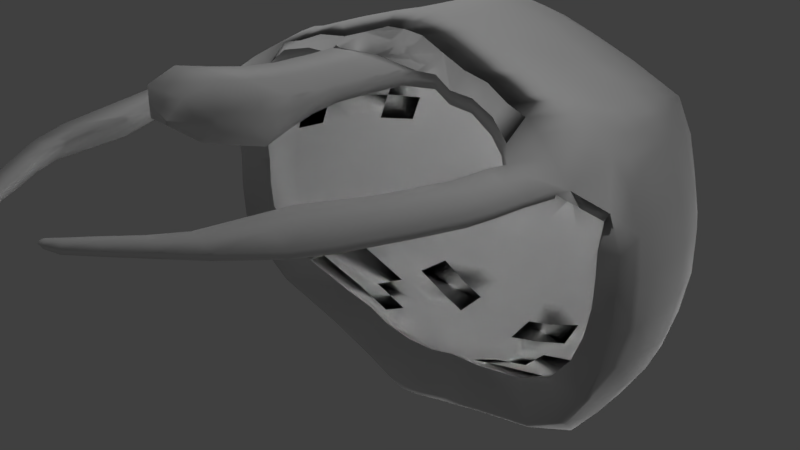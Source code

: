 # Source: Casque_guerrier.blend  (saved by Blender 2.79.0; exported with 4.5.12 LTS)
import bpy
from mathutils import Matrix  # noqa: F401  (used for matrix-valued properties, if any)

bpy.ops.wm.read_factory_settings(use_empty=True)
scene = bpy.context.scene
scene.name = 'Scene'

# ---- collections
col_collection_1 = bpy.data.collections.new('Collection 1'); scene.collection.children.link(col_collection_1)

# ---- materials (node trees are filled in below, after node groups)
mat_material_001 = bpy.data.materials.new('Material.001')
mat_material_001.alpha_threshold = 0.0
mat_material_001.use_transparent_shadow = False
mat_material_001.roughness = 0.5

# ---- material node trees

# ---- world
world_world = bpy.data.worlds.new('World'); scene.world = world_world
world_world.color = (0.05088, 0.05088, 0.05088)
world_world.use_sun_shadow = False
world_world.sun_shadow_jitter_overblur = 0.0
world_world.cycles.sampling_method = 'MANUAL'

# ---- cameras
cam_camera = bpy.data.cameras.new('Camera')
cam_camera.clip_end = 100.0
cam_camera.lens = 35.0
cam_camera.sensor_width = 32.0
cam_camera.sensor_height = 18.0
cam_camera.ortho_scale = 7.314
cam_camera.dof.focus_distance = 0.0
cam_camera.dof.aperture_fstop = 128.0

# ---- lights
light_lamp_008 = bpy.data.lights.new('Lamp.008', 'POINT')
light_lamp_008.transmission_factor = 0.0
light_lamp_008.cutoff_distance = 30.0
light_lamp_008.energy = 100.0
light_lamp_008.shadow_buffer_clip_start = 1.001
light_lamp_008.shadow_soft_size = 0.1
light_lamp_008.shadow_maximum_resolution = 0.006
light_lamp_008.use_absolute_resolution = True
light_lamp_007 = bpy.data.lights.new('Lamp.007', 'POINT')
light_lamp_007.transmission_factor = 0.0
light_lamp_007.cutoff_distance = 30.0
light_lamp_007.energy = 100.0
light_lamp_007.shadow_buffer_clip_start = 1.001
light_lamp_007.shadow_soft_size = 0.1
light_lamp_007.shadow_maximum_resolution = 0.006
light_lamp_007.use_absolute_resolution = True
light_lamp_006 = bpy.data.lights.new('Lamp.006', 'POINT')
light_lamp_006.transmission_factor = 0.0
light_lamp_006.cutoff_distance = 30.0
light_lamp_006.energy = 100.0
light_lamp_006.shadow_buffer_clip_start = 1.001
light_lamp_006.shadow_soft_size = 0.1
light_lamp_006.shadow_maximum_resolution = 0.006
light_lamp_006.use_absolute_resolution = True
light_lamp_005 = bpy.data.lights.new('Lamp.005', 'POINT')
light_lamp_005.transmission_factor = 0.0
light_lamp_005.cutoff_distance = 30.0
light_lamp_005.energy = 100.0
light_lamp_005.shadow_buffer_clip_start = 1.001
light_lamp_005.shadow_soft_size = 0.1
light_lamp_005.shadow_maximum_resolution = 0.006
light_lamp_005.use_absolute_resolution = True
light_lamp_004 = bpy.data.lights.new('Lamp.004', 'POINT')
light_lamp_004.transmission_factor = 0.0
light_lamp_004.cutoff_distance = 30.0
light_lamp_004.energy = 100.0
light_lamp_004.shadow_buffer_clip_start = 1.001
light_lamp_004.shadow_soft_size = 0.1
light_lamp_004.shadow_maximum_resolution = 0.006
light_lamp_004.use_absolute_resolution = True
light_lamp_003 = bpy.data.lights.new('Lamp.003', 'POINT')
light_lamp_003.transmission_factor = 0.0
light_lamp_003.cutoff_distance = 30.0
light_lamp_003.energy = 100.0
light_lamp_003.shadow_buffer_clip_start = 1.001
light_lamp_003.shadow_soft_size = 0.1
light_lamp_003.shadow_maximum_resolution = 0.006
light_lamp_003.use_absolute_resolution = True
light_lamp_002 = bpy.data.lights.new('Lamp.002', 'POINT')
light_lamp_002.transmission_factor = 0.0
light_lamp_002.cutoff_distance = 30.0
light_lamp_002.energy = 100.0
light_lamp_002.shadow_buffer_clip_start = 1.001
light_lamp_002.shadow_soft_size = 0.1
light_lamp_002.shadow_maximum_resolution = 0.006
light_lamp_002.use_absolute_resolution = True
light_lamp_001 = bpy.data.lights.new('Lamp.001', 'POINT')
light_lamp_001.transmission_factor = 0.0
light_lamp_001.cutoff_distance = 30.0
light_lamp_001.energy = 100.0
light_lamp_001.shadow_buffer_clip_start = 1.001
light_lamp_001.shadow_soft_size = 0.1
light_lamp_001.shadow_maximum_resolution = 0.006
light_lamp_001.use_absolute_resolution = True
light_lamp = bpy.data.lights.new('Lamp', 'POINT')
light_lamp.transmission_factor = 0.0
light_lamp.cutoff_distance = 30.0
light_lamp.energy = 100.0
light_lamp.shadow_buffer_clip_start = 1.001
light_lamp.shadow_soft_size = 0.1
light_lamp.shadow_maximum_resolution = 0.006
light_lamp.use_absolute_resolution = True

# ---- meshes
me_sphere_003 = bpy.data.meshes.new('Sphere.003')
me_sphere_003.from_pydata([(0.0, -0.8612, -0.4842), (0.0, -0.8873, -0.4871), (0.0, -0.8869, -1.136), (0.0, -0.9697, -1.145), (-0.2004, -0.8713, -0.4871), (-0.2004, -0.8452, -0.4842), (-0.2536, -0.9692, -1.149), (-0.2536, -0.8865, -1.14), (0.0, -0.9425, -1.385), (0.0, -0.8597, -1.375), (-0.2488, -0.8593, -1.379), (-0.2488, -0.942, -1.389), (0.0, -0.9349, -1.553), (0.0, -0.8293, -1.541), (-0.2702, -0.8287, -1.546), (-0.2702, -0.9344, -1.558), (0.0, -0.9391, -1.703), (0.0, -0.7916, -1.686), (-0.3077, -0.7909, -1.693), (-0.3077, -0.9384, -1.71), (0.0, -0.9501, -1.867), (0.0, -0.7441, -1.844), (-0.351, -0.7431, -1.853), (-0.351, -0.949, -1.877), (0.0, -0.8895, -2.046), (0.0, -0.7631, -2.032), (-0.2902, -0.7624, -2.038), (-0.2902, -0.8888, -2.052), (0.0, -0.8368, -2.092), (0.0, -0.7565, -2.083), (-0.2055, -0.7563, -2.085), (-0.2055, -0.8365, -2.094), (0.0, -0.8019, -2.125), (0.0, -0.7832, -2.123), (0.0, -0.7833, -2.122), (0.0, -0.802, -2.124), (0.0, -0.998, -0.9295), (0.0, -0.9165, -0.875), (-0.294, -0.976, -0.9231), (-0.294, -0.8932, -0.9137), (-0.5043, -0.7956, -0.4926), (-0.4657, -0.9119, -0.8595), (-0.4657, -0.8383, -0.8512), (0.0, -0.9878, -0.9851), (0.0, -0.9051, -0.9757), (-0.2684, -0.9023, -1.0), (-0.2684, -0.985, -1.01), (-0.3564, -0.8716, -0.4925), (-0.3799, -0.9719, -0.8784), (-0.3799, -0.8982, -0.87), (-0.7692, -0.7359, -0.54), (-0.7957, -0.8673, -0.9155), (-0.7957, -0.7763, -0.9051), (-0.6232, -0.9105, -0.8723), (-0.6232, -0.8368, -0.8639), (-0.634, -0.7587, -0.5162), (-0.634, -0.685, -0.5079), (-1.009, -0.8381, -0.8525), (-0.9896, -0.7107, -1.013), (-0.9896, -0.608, -1.001), (-1.271, -0.6802, -1.022), (-1.271, -0.6425, -1.018), (-0.9781, -0.6928, -1.337), (-0.9781, -0.59, -1.326), (-1.223, -0.6382, -1.363), (-1.223, -0.6037, -1.359), (-1.242, -0.6246, -1.176), (-1.242, -0.6546, -1.179), (-0.9889, -0.7141, -1.15), (-0.9889, -0.6113, -1.138), (-0.9046, -0.7736, -0.9269), (-0.8908, -0.71, -0.9326), (-0.9529, -0.7373, -0.5523), (-0.8748, -0.5991, -0.5498), (-0.7117, -0.621, -1.969), (-0.7117, -0.5183, -1.958), (-1.018, -0.5673, -2.001), (-1.018, -0.5313, -1.997), (-0.933, -0.5753, -1.456), (-1.203, -0.5886, -1.492), (-0.933, -0.678, -1.467), (-1.203, -0.6267, -1.497), (-0.859, -0.5502, -1.676), (-0.859, -0.6529, -1.688), (-1.131, -0.5994, -1.706), (-1.131, -0.5648, -1.702), (-0.6001, -0.5566, -2.369), (-0.6001, -0.4915, -2.361), (-0.7795, -0.5405, -2.389), (-0.7795, -0.5063, -2.385), (-0.6652, -0.5071, -2.126), (-0.942, -0.52, -2.167), (-0.6652, -0.5942, -2.136), (-0.942, -0.5535, -2.171), (-0.3005, -0.5043, -2.724), (-0.3005, -0.4629, -2.719), (-0.3749, -0.4983, -2.777), (-0.3749, -0.4742, -2.774), (-0.3695, -0.4703, -2.637), (-0.4976, -0.4847, -2.664), (-0.3695, -0.5154, -2.643), (-0.4976, -0.5126, -2.667), (-0.6466, -0.4961, -2.517), (-0.5026, -0.481, -2.496), (-0.5026, -0.5366, -2.502), (-0.6466, -0.5287, -2.52), (-0.2456, -0.4938, -2.772), (-0.2456, -0.4623, -2.768), (-0.2951, -0.4898, -2.807), (-0.2951, -0.4756, -2.805), (-0.2344, -0.4897, -2.781), (-0.2344, -0.4642, -2.779), (-0.2689, -0.4869, -2.806), (-0.2689, -0.4787, -2.805), (-0.2363, -0.4848, -2.795), (-0.2363, -0.4658, -2.793), (-0.2546, -0.4834, -2.808), (-0.2546, -0.4816, -2.808), (-1.272, -0.6578, -0.9121), (-1.049, -0.61, -0.5592), (-1.284, -0.5468, -0.6302), (-1.308, -0.4723, -0.6547), (0.0, 0.3522, 1.003), (0.0, 0.6774, 0.7785), (0.0, 0.9511, 0.2665), (0.0, 0.9703, 0.07141), (0.0, 0.9511, -0.1237), (0.0, -0.2259, 1.062), (0.0, -0.8612, 0.627), (0.0, -1.01, 0.2665), (0.0, -1.01, -0.1237), (0.0, -0.9536, -0.3113), (-0.2184, -0.9358, 0.4541), (-0.2184, -0.9358, -0.3113), (-0.112, -0.2109, 1.061), (-0.1833, -0.3842, 1.004), (-0.3351, -0.6817, 0.7672), (-0.3763, -0.7981, 0.6295), (-0.3917, -0.8832, 0.4541), (-0.4135, -0.9358, 0.2665), (-0.4209, -0.9536, 0.07141), (-0.4135, -0.9358, -0.1237), (-0.5789, -0.7218, 0.6336), (-0.5831, -0.8452, -0.1237), (0.0, -0.03092, 1.082), (-0.175, -0.1686, 1.061), (-0.3251, -0.3, 0.993), (-0.7444, -0.6202, 0.6492), (-0.9374, -0.7217, 0.2534), (-0.9491, -0.7254, -0.1703), (-0.1993, -0.139, 1.061), (-0.3724, -0.242, 0.9925), (-0.5478, -0.3372, 0.8932), (-0.9554, -0.5458, 0.479), (-1.27, -0.5238, -0.4021), (-0.2173, -0.1053, 1.061), (-0.4077, -0.1758, 0.9925), (-0.893, -0.3512, 0.6561), (-1.302, -0.3242, -0.655), (-0.6319, -0.1368, 0.8921), (-0.7912, -0.1677, 0.7793), (-1.257, -0.2199, 0.02843), (-1.311, -0.1716, -0.6432), (-0.4368, -0.02936, 0.9924), (-0.6425, -0.02841, 0.8916), (-0.9549, -0.03297, 0.6559), (-1.202, -0.02853, 0.2563), (-1.303, -0.02197, -0.1917), (-1.33, -0.0136, -0.3788), (-0.2284, 0.007402, 1.061), (-0.7913, 0.1082, 0.7794), (-0.9387, 0.1292, 0.6558), (-1.07, 0.1486, 0.4716), (-1.257, 0.1703, 0.02845), (-1.289, 0.1481, -0.6211), (-0.2173, 0.044, 1.061), (-0.6002, 0.1841, 0.8921), (-1.02, 0.3219, 0.4715), (-1.231, 0.3535, -0.1925), (-1.221, 0.3351, -0.4103), (-1.243, 0.3041, -0.6214), (-0.1993, 0.07773, 1.061), (-0.5487, 0.2802, 0.8921), (-0.934, 0.4816, 0.4715), (-1.063, 0.5165, 0.2549), (-1.143, 0.5231, -0.1935), (-0.3246, 0.2412, 0.9926), (-0.4795, 0.3644, 0.892), (-0.5948, 0.4704, 0.7779), (-0.9403, 0.6651, 0.255), (-0.4639, 0.5584, 0.7772), (-0.5228, 0.6608, 0.6345), (-0.5775, 0.7082, -0.4916), (-0.1118, 0.1496, 1.061), (-0.1827, 0.3231, 1.002), (-0.2617, 0.4843, 0.8969), (-0.3076, 0.6237, 0.7773), (-0.4209, 0.8942, 0.07141), (-0.1444, 0.515, 0.9047), (-0.1761, 0.6638, 0.7785), (-0.2004, 0.7858, 0.627), (-0.2333, 0.9511, 0.07141), (-0.2295, 0.9323, -0.1237), (-0.2184, 0.8764, -0.3113), (0.0, 0.8018, -0.4842), (-0.7042, -0.7601, 0.4759), (-0.7563, -0.8154, 0.05184), (-0.1558, -0.1844, 1.061), (-0.7112, -0.8033, -0.14), (-0.2849, -0.3312, 0.9949), (-0.4133, -0.4666, 0.8958), (-0.5242, -0.5855, 0.7664), (-0.09776, -0.12, 1.07), (-0.1645, -0.1773, 1.061), (-0.7722, -0.7394, -0.329), (-0.4424, -0.4464, 0.8956), (-0.557, -0.5597, 0.7657), (-0.8284, -0.7657, 0.2563), (-0.6304, -0.491, 0.7682), (-0.5023, -0.3921, 0.8946), (-1.034, -0.6788, 0.02806), (-0.9779, -0.6698, 0.254), (-1.202, -0.5666, -0.5974), (0.0, -0.9291, -1.141), (0.0, -0.8745, -0.4857), (-0.2004, -0.8585, -0.4857), (-0.2536, -0.9286, -1.145), (0.0, -0.9019, -1.38), (-0.2488, -0.9015, -1.384), (0.0, -0.8831, -1.547), (-0.2702, -0.8826, -1.552), (0.0, -0.8668, -1.695), (-0.3077, -0.866, -1.701), (0.0, -0.8491, -1.856), (-0.351, -0.848, -1.865), (0.0, -0.8275, -2.039), (-0.2902, -0.8268, -2.045), (0.0, -0.7974, -2.088), (-0.2055, -0.7972, -2.09), (0.0, -0.7927, -2.124), (0.0, -0.7928, -2.123), (-0.294, -0.9354, -0.9185), (0.0, -0.9587, -0.8798), (-0.5043, -0.7595, -0.4885), (-0.4657, -0.8758, -0.8554), (0.0, -0.9473, -0.9805), (-0.2684, -0.9445, -1.005), (-0.3799, -0.9358, -0.8743), (-0.3564, -0.8354, -0.4884), (-0.7957, -0.8227, -0.9104), (-0.634, -0.7225, -0.5121), (-0.6232, -0.8744, -0.8682), (-0.9896, -0.6603, -1.007), (-1.271, -0.6617, -1.02), (-0.9781, -0.6424, -1.332), (-1.223, -0.6213, -1.361), (-0.9889, -0.6637, -1.144), (-1.242, -0.6399, -1.177), (-0.9146, -0.6695, -0.551), (-0.8908, -0.7624, -0.9385), (-0.7117, -0.5707, -1.963), (-1.018, -0.5497, -1.999), (-1.203, -0.608, -1.495), (-0.933, -0.6277, -1.461), (-1.131, -0.5824, -1.704), (-0.859, -0.6026, -1.682), (-0.6001, -0.5247, -2.365), (-0.7795, -0.5237, -2.387), (-0.942, -0.5371, -2.169), (-0.6652, -0.5515, -2.131), (-0.3005, -0.484, -2.721), (-0.3749, -0.4865, -2.775), (-0.4976, -0.4989, -2.666), (-0.3695, -0.4933, -2.64), (-0.5026, -0.5093, -2.499), (-0.6466, -0.5128, -2.519), (-0.2456, -0.4784, -2.77), (-0.2951, -0.4828, -2.806), (-0.2344, -0.4772, -2.78), (-0.2689, -0.4829, -2.806), (-0.2363, -0.4755, -2.794), (-0.2546, -0.4825, -2.808), (-1.294, -0.5093, -0.6395), (-0.756, -0.6958, -0.5339), (-1.306, -0.5752, -0.8603), (-1.038, -0.5796, -0.5713), (-1.185, -0.5338, -0.6066), (-0.5043, -0.7219, -0.4842), (-0.3564, -0.7979, -0.4842), (0.0, 0.1644, 1.061), (0.0, 0.5256, 0.9058), (0.0, 0.8018, 0.627), (0.0, 0.8942, 0.4541), (0.0, -0.4134, 1.005), (0.0, -0.5861, 0.9102), (0.0, -0.7371, 0.781), (0.0, -0.9536, 0.4541), (0.0, -1.03, 0.07141), (0.0, -0.2221, 1.061), (-0.1119, -0.406, 1.004), (-0.1447, -0.5754, 0.9097), (-0.1734, -0.7234, 0.7798), (-0.2004, -0.8452, 0.627), (-0.2295, -0.9916, 0.2665), (-0.2333, -1.01, 0.07141), (-0.2295, -0.9916, -0.1237), (-0.2626, -0.5429, 0.9023), (-0.3917, -0.8832, -0.3113), (-0.1455, -0.1929, 1.061), (-0.2633, -0.3479, 0.9958), (-0.3786, -0.4909, 0.8961), (-0.485, -0.6164, 0.7673), (-0.6209, -0.7992, 0.4658), (-0.6326, -0.8446, 0.2616), (-0.6298, -0.8604, 0.06476), (-0.5761, -0.8032, -0.3117), (-0.4778, -0.4217, 0.8953), (-0.5971, -0.5281, 0.7648), (-0.8587, -0.6876, 0.4948), (-0.9911, -0.7318, 0.02785), (-0.8812, -0.7039, -0.3386), (-0.8748, -0.6164, -0.5517), (-0.6922, -0.4221, 0.7746), (-0.8246, -0.4951, 0.6578), (-1.112, -0.5804, 0.02844), (-1.145, -0.5666, -0.1938), (-0.6002, -0.2411, 0.8921), (-0.7498, -0.3003, 0.7788), (-1.017, -0.3852, 0.4717), (-1.127, -0.4039, 0.2564), (-1.2, -0.4075, 0.0283), (-1.231, -0.3972, -0.1927), (-1.283, -0.3663, -0.3841), (-0.2284, -0.06872, 1.061), (-0.4295, -0.104, 0.9925), (-0.9388, -0.1952, 0.6559), (-1.07, -0.2119, 0.4716), (-1.285, -0.2133, -0.192), (-1.312, -0.1938, -0.3789), (-0.2322, -0.03065, 1.061), (-0.8051, -0.0298, 0.7795), (-1.088, -0.03168, 0.4716), (-1.276, -0.02481, 0.02848), (-1.306, -0.01396, -0.622), (-0.4294, 0.04528, 0.9926), (-0.6319, 0.07992, 0.8921), (-1.284, 0.1694, -0.1918), (-1.305, 0.1551, -0.3976), (-0.4076, 0.1171, 0.9926), (-0.7505, 0.2408, 0.7792), (-0.8909, 0.2852, 0.6557), (-1.145, 0.3469, 0.2553), (-1.204, 0.3578, 0.0287), (-0.3722, 0.1832, 0.9926), (-0.6842, 0.3631, 0.7787), (-0.8131, 0.429, 0.6555), (-1.112, 0.5308, 0.02849), (-1.136, 0.4949, -0.4105), (-1.106, 0.489, -0.5721), (-0.175, 0.1073, 1.061), (-0.7086, 0.555, 0.6552), (-0.9891, 0.6823, 0.02821), (-1.038, 0.6724, -0.1988), (-0.9535, 0.6199, -0.3989), (-0.9128, 0.5986, -0.5525), (-0.1455, 0.1316, 1.061), (-0.2626, 0.2886, 0.9947), (-0.3843, 0.4335, 0.8922), (-0.5965, 0.7377, 0.4611), (-0.6418, 0.7862, 0.2629), (-0.6338, 0.8027, 0.06356), (-0.6596, 0.7882, -0.1447), (-0.6271, 0.7412, -0.3351), (-0.3564, 0.7385, 0.627), (-0.3917, 0.8239, 0.4541), (-0.4135, 0.8764, 0.2665), (-0.4135, 0.8764, -0.1237), (-0.3917, 0.8239, -0.3113), (-0.3564, 0.7385, -0.4842), (0.0, 0.1606, 1.061), (-0.1112, 0.3449, 1.002), (-0.2184, 0.8764, 0.4541), (-0.2295, 0.9323, 0.2665), (-0.2004, 0.7858, -0.4842), (0.0, 0.8942, -0.3113), (-1.053, -0.5733, 0.2552), (-1.183, -0.2199, 0.2563), (-1.183, 0.1628, 0.2563), (-0.8181, 0.6216, 0.4716), (-0.6829, -0.7685, -0.3211), (-0.6368, -0.6862, 0.639), (-0.7393, -0.8016, 0.2587), (-0.7737, -0.7275, 0.4844), (-0.8619, -0.7778, 0.04104), (-0.8183, -0.7682, -0.1537), (-0.303, -0.3172, 0.994), (-0.7423, -0.6541, -0.5276), (-0.6852, -0.6565, 0.6436), (-1.025, -0.5653, -0.5859), (-1.003, -0.6426, -0.3718), (-0.7725, -0.5764, 0.6522), (-0.8925, -0.638, 0.4893), (-0.1835, -0.1583, 1.061), (-1.018, -0.6698, -0.1786), (-0.3416, -0.2797, 0.9929), (-0.2976, -1.05, -0.7492), (-0.4536, -0.9984, -0.7564), (-0.1289, -1.109, -0.7411), (-0.6325, -0.9786, -0.7849), (0.0, 0.2373, 1.244), (0.0, 0.475, 1.169), (0.0, 0.6944, 1.047), (0.0, 0.8866, 0.8857), (0.0, 1.044, 0.6939), (0.0, 1.161, 0.4752), (0.0, 1.233, 0.2378), (0.0, 1.257, -0.009085), (0.0, 1.233, -0.256), (0.0, -0.3105, 1.252), (0.0, -0.4938, 1.172), (0.0, -0.7123, 1.052), (0.0, -0.9034, 0.8888), (0.0, -1.06, 0.6939), (0.0, -1.177, 0.4752), (0.0, -1.249, 0.2378), (0.0, -1.274, -0.009085), (0.0, -1.249, -0.256), (0.0, -1.2, -0.5161), (0.0, -1.117, -0.7406), (0.0, -0.3057, 1.251), (0.0, -0.4844, 1.171), (-0.02778, -0.6987, 1.052), (-0.06404, -0.886, 0.8874), (-0.09818, -1.04, 0.6939), (-0.121, -1.155, 0.4752), (-0.135, -1.225, 0.2378), (-0.1398, -1.249, -0.009085), (-0.135, -1.225, -0.256), (-0.09777, -1.183, -0.5135), (0.0, -0.2916, 1.251), (-0.07657, -0.4568, 1.171), (-0.1769, -0.6577, 1.042), (-0.2686, -0.8333, 0.8714), (-0.3208, -0.9806, 0.6971), (-0.3403, -1.088, 0.4752), (-0.3679, -1.155, 0.2378), (-0.3772, -1.177, -0.009085), (-0.3679, -1.155, -0.256), (-0.3066, -1.156, -0.5162), (0.0, -0.2687, 1.25), (-0.1777, -0.4109, 1.161), (-0.3237, -0.5918, 1.034), (-0.4583, -0.7506, 0.8715), (-0.5772, -0.884, 0.7023), (-0.6304, -0.982, 0.4899), (-0.6451, -1.039, 0.2316), (-0.6415, -1.059, -0.0175), (-0.5824, -1.04, -0.256), (-0.5341, -1.087, -0.5447), (0.0, -0.238, 1.25), (-0.256, -0.3503, 1.157), (-0.4492, -0.5042, 1.033), (-0.6002, -0.639, 0.8684), (-0.7866, -0.7554, 0.7221), (-0.9312, -0.8407, 0.5267), (-0.9954, -0.8857, 0.2291), (-1.025, -0.8982, -0.05257), (-1.038, -0.8833, -0.3082), (-0.9683, -0.9543, -0.5637), (-0.9134, -0.885, -0.825), (-0.8237, -0.8912, 0.5136), (-0.8016, -1.002, -0.03384), (0.0, -0.258, 1.25), (-0.7446, -0.9871, -0.2766), (-0.2051, -0.3897, 1.159), (-0.6988, -1.031, -0.5718), (-0.3677, -0.5612, 1.034), (-0.508, -0.7115, 0.8704), (-0.6505, -0.839, 0.7092), (-0.0007072, -0.2006, 1.25), (-0.3159, -0.2769, 1.156), (-0.5378, -0.3974, 1.031), (-0.7206, -0.5048, 0.8807), (-0.8881, -0.5972, 0.733), (-1.054, -0.6613, 0.5067), (-1.177, -0.6961, 0.2235), (-1.252, -0.7051, -0.06345), (-1.3, -0.6863, -0.3457), (-1.383, -0.6721, -0.6434), (-1.149, -0.851, -0.6198), (-0.6424, -0.592, 0.8727), (-0.4802, -0.4669, 1.033), (-0.8221, -0.7, 0.7259), (-0.9741, -0.7779, 0.5197), (-1.159, -0.8284, -0.06482), (0.0, -0.2249, 1.25), (-1.166, -0.8124, -0.3295), (-0.2769, -0.3246, 1.157), (-0.1196, -0.1039, 1.243), (-0.3605, -0.1931, 1.157), (-0.6041, -0.2757, 1.029), (-0.7934, -0.3507, 0.886), (-0.9747, -0.4151, 0.7309), (-1.131, -0.4581, 0.4974), (-1.27, -0.4817, 0.225), (-1.363, -0.4863, -0.06364), (-1.403, -0.4733, -0.3433), (-1.468, -0.4342, -0.5854), (-1.482, -0.3871, -0.7665), (-0.1337, -0.05761, 1.243), (-0.3881, -0.1023, 1.157), (-0.6442, -0.1438, 1.029), (-0.8458, -0.1829, 0.8868), (-1.033, -0.2176, 0.7305), (-1.198, -0.2388, 0.4974), (-1.342, -0.2489, 0.2249), (-1.435, -0.2489, -0.06346), (-1.47, -0.2405, -0.3424), (-1.505, -0.2159, -0.5789), (-1.492, -0.1941, -0.7516), (-0.1384, -0.009442, 1.243), (-0.3973, -0.007812, 1.156), (-0.6576, -0.006601, 1.029), (-0.8634, -0.008359, 0.8869), (-1.053, -0.01237, 0.7305), (-1.221, -0.01074, 0.4973), (-1.366, -0.006753, 0.2249), (-1.459, -0.002053, -0.0634), (-1.493, 0.00155, -0.342), (-1.528, 0.01214, -0.5788), (-1.486, 0.005439, -0.7247), (-0.1337, 0.03871, 1.243), (-0.388, 0.08665, 1.157), (-0.6442, 0.1305, 1.029), (-0.8459, 0.1662, 0.8869), (-1.032, 0.1929, 0.7305), (-1.198, 0.2173, 0.4974), (-1.342, 0.2354, 0.2249), (-1.435, 0.2448, -0.06344), (-1.47, 0.2437, -0.3422), (-1.496, 0.2256, -0.6025), (-1.468, 0.2105, -0.7236), (-0.1196, 0.08502, 1.243), (-0.3604, 0.1775, 1.157), (-0.6041, 0.2624, 1.029), (-0.7944, 0.3341, 0.8866), (-0.9719, 0.3903, 0.7303), (-1.135, 0.4367, 0.4972), (-1.293, 0.4683, 0.2237), (-1.368, 0.4822, -0.06312), (-1.402, 0.4766, -0.343), (-1.389, 0.4534, -0.6186), (-1.417, 0.4079, -0.724), (-0.09681, 0.1277, 1.243), (-0.3156, 0.2612, 1.157), (-0.539, 0.3839, 1.029), (-0.7104, 0.4889, 0.8859), (-0.8736, 0.5722, 0.73), (-1.027, 0.6388, 0.4972), (-1.19, 0.683, 0.2231), (-1.252, 0.701, -0.06339), (-1.292, 0.6913, -0.3443), (-1.282, 0.6556, -0.6189), (-1.268, 0.6419, -0.6617), (0.0, 0.1375, 1.227), (-0.2554, 0.3346, 1.157), (-0.4513, 0.4905, 1.029), (-0.5972, 0.6246, 0.885), (-0.7413, 0.7317, 0.7297), (-0.8799, 0.8159, 0.4973), (-1.034, 0.871, 0.2233), (-1.096, 0.8928, -0.06375), (-1.159, 0.8802, -0.351), (-1.051, 0.8138, -0.6042), (-1.055, 0.7805, -0.6368), (0.0, 0.1881, 1.241), (-0.1769, 0.3945, 1.159), (-0.3309, 0.5779, 1.03), (-0.4317, 0.736, 0.884), (-0.5061, 0.8655, 0.7035), (-0.5994, 0.9628, 0.4841), (-0.6568, 1.024, 0.2333), (-0.6466, 1.045, -0.01901), (-0.6793, 1.027, -0.2825), (-0.6382, 0.9673, -0.5235), (-0.6866, 0.9193, -0.5597), (0.0, 0.2182, 1.247), (-0.07583, 0.4382, 1.168), (-0.1758, 0.6422, 1.035), (-0.2339, 0.8186, 0.8842), (-0.2956, 0.9638, 0.6939), (-0.3403, 1.072, 0.4752), (-0.3679, 1.138, 0.2378), (-0.3772, 1.161, -0.009085), (-0.3679, 1.138, -0.256), (-0.3403, 1.072, -0.4933), (-0.4437, 0.9576, -0.5504), (0.0, 0.2326, 1.243), (0.0, 0.4657, 1.169), (-0.02729, 0.681, 1.045), (-0.06748, 0.8694, 0.8857), (-0.09818, 1.024, 0.6939), (-0.121, 1.138, 0.4752), (-0.135, 1.209, 0.2378), (-0.1398, 1.233, -0.009085), (-0.135, 1.209, -0.256), (-0.121, 1.138, -0.4933), (-0.2724, 1.017, -0.5504), (0.0, 1.161, -0.4933), (0.0, 1.038, -0.5504), (0.0, -0.009777, 1.27), (-0.7801, -0.985, 0.228), (-1.082, -0.8182, 0.222), (-0.7357, -0.9325, 0.5028), (-0.9353, -0.9549, -0.0475), (0.0, -0.249, 1.25), (-0.9064, -0.9392, -0.2963), (-0.228, -0.372, 1.158), (-0.8542, -0.9789, -0.5848), (-0.4044, -0.5355, 1.034), (-0.5495, -0.6789, 0.8695), (-0.7117, -0.8014, 0.715), (-0.8929, -0.9395, 0.2249), (-0.7863, -0.9161, -0.8072), (-1.401, -0.567, -0.7742), (-0.9351, -0.5959, -0.5654), (-0.6105, -0.5133, 0.7662), (-0.7556, -0.6026, 0.6504), (-0.8722, -0.6677, 0.4926), (-1.008, -0.7106, 0.02793), (-0.1784, -0.1645, 1.061), (-0.9765, -0.7032, -0.1736), (-0.3317, -0.2919, 0.993), (-0.9536, -0.7009, 0.2536), (-0.9301, -0.6794, -0.3519), (-0.4876, -0.4099, 0.895), (-0.6171, -0.6202, 0.8701), (-0.8008, -0.7333, 0.7236), (-0.9484, -0.8156, 0.5239), (-1.096, -0.8749, -0.06085), (0.0, -0.2328, 1.25), (-1.11, -0.8604, -0.3149), (-0.2643, -0.34, 1.157), (-1.036, -0.8625, 0.2274), (-1.068, -0.9086, -0.581), (-0.4616, -0.4893, 1.033), (-1.16, -0.5728, -0.3896), (-0.529, -0.3599, 0.8938), (-0.6667, -0.4505, 0.772), (-0.8031, -0.5287, 0.6555), (-0.9295, -0.5838, 0.4833), (-1.08, -0.621, 0.02828), (-0.1928, -0.147, 1.061), (-1.092, -0.6092, -0.1875), (-0.3597, -0.2575, 0.9926), (-1.022, -0.6131, 0.2547), (-1.286, -0.758, -0.6426), (-0.5141, -0.4261, 1.032), (-0.6883, -0.5408, 0.8774), (-0.8609, -0.6396, 0.7301), (-1.021, -0.7094, 0.5121), (-1.214, -0.756, -0.06402), (0.0, -0.2106, 1.25), (-1.245, -0.7384, -0.339), (-0.2998, -0.2966, 1.157), (-1.138, -0.7465, 0.2229), (-1.114, -0.6232, -1.009), (-1.114, -0.6972, -1.017), (-1.086, -0.5961, -1.34), (-1.086, -0.6687, -1.349), (-1.101, -0.6878, -1.163), (-1.101, -0.6172, -1.155), (-0.8469, -0.5241, -1.975), (-0.8469, -0.5973, -1.983), (-1.052, -0.6553, -1.48), (-1.052, -0.5812, -1.472), (-0.9794, -0.6293, -1.696), (-0.9794, -0.5567, -1.688), (-0.6794, -0.498, -2.372), (-0.6794, -0.5495, -2.378), (-0.7875, -0.5762, -2.151), (-0.7875, -0.5128, -2.144), (-0.3334, -0.4679, -2.743), (-0.3334, -0.5016, -2.747), (-0.4261, -0.5141, -2.654), (-0.4261, -0.4767, -2.649), (-0.5663, -0.4877, -2.505), (-0.5663, -0.5331, -2.51), (-0.2675, -0.4682, -2.785), (-0.2675, -0.492, -2.787), (-0.2496, -0.4706, -2.79), (-0.2496, -0.4884, -2.792), (-0.2444, -0.4727, -2.8), (-0.2444, -0.4842, -2.801), (-1.138, -0.7582, -0.881), (-0.2444, -0.4786, -2.801)], [], [(45, 44, 2, 7), (225, 4, 1, 224), (43, 46, 6, 3), (3, 6, 11, 8), (242, 37, 0, 224), (248, 288, 287, 243), (228, 10, 14, 230), (223, 3, 8, 227), (7, 2, 9, 10), (226, 7, 10, 228), (12, 15, 19, 16), (10, 9, 13, 14), (8, 11, 15, 12), (227, 8, 12, 229), (16, 19, 23, 20), (229, 12, 16, 231), (230, 14, 18, 232), (14, 13, 17, 18), (234, 22, 26, 236), (231, 16, 20, 233), (232, 18, 22, 234), (18, 17, 21, 22), (24, 27, 31, 28), (22, 21, 25, 26), (20, 23, 27, 24), (233, 20, 24, 235), (237, 28, 32, 239), (235, 24, 28, 237), (236, 26, 30, 238), (26, 25, 29, 30), (239, 32, 35, 240), (238, 30, 34, 240), (30, 29, 33, 34), (28, 31, 35, 32), (246, 46, 38, 241), (245, 44, 37, 242), (5, 0, 37, 39), (251, 53, 51, 249), (247, 48, 41, 244), (288, 49, 42, 287), (223, 2, 44, 245), (226, 6, 46, 246), (36, 38, 46, 43), (39, 37, 44, 45), (5, 39, 49, 288), (241, 38, 48, 247), (225, 5, 288, 248), (259, 70, 58, 252), (56, 54, 52, 396), (250, 56, 396, 283), (243, 287, 56, 250), (287, 42, 54, 56), (244, 41, 53, 251), (73, 71, 59, 398), (253, 60, 118, 284), (257, 66, 65, 255), (667, 694, 118, 60), (677, 82, 75, 672), (256, 68, 62, 254), (671, 69, 63, 668), (670, 67, 64, 669), (667, 60, 67, 670), (666, 59, 69, 671), (252, 58, 68, 256), (253, 61, 66, 257), (283, 396, 73, 258), (396, 52, 71, 73), (249, 51, 70, 259), (681, 90, 87, 678), (265, 83, 74, 260), (676, 84, 76, 673), (264, 85, 77, 261), (255, 65, 79, 262), (669, 64, 81, 674), (254, 62, 80, 263), (668, 63, 78, 675), (262, 79, 85, 264), (674, 81, 84, 676), (263, 80, 83, 265), (675, 78, 82, 677), (685, 98, 95, 682), (269, 92, 86, 266), (680, 93, 88, 679), (268, 91, 89, 267), (261, 77, 91, 268), (673, 76, 93, 680), (260, 74, 92, 269), (672, 75, 90, 681), (682, 95, 107, 688), (273, 100, 94, 270), (684, 101, 96, 683), (272, 99, 97, 271), (275, 102, 99, 272), (687, 105, 101, 684), (274, 104, 100, 273), (686, 103, 98, 685), (678, 87, 103, 686), (266, 86, 104, 274), (679, 88, 105, 687), (267, 89, 102, 275), (688, 107, 111, 690), (270, 94, 106, 276), (683, 96, 108, 689), (271, 97, 109, 277), (278, 110, 114, 280), (276, 106, 110, 278), (689, 108, 112, 691), (277, 109, 113, 279), (695, 693, 116, 281), (691, 112, 116, 693), (279, 113, 117, 281), (690, 111, 115, 692), (286, 121, 282), (72, 398, 285, 119), (131, 130, 305, 133), (0, 131, 133, 5), (128, 295, 301, 302), (296, 128, 302, 132), (129, 296, 132, 303), (297, 129, 303, 304), (127, 144, 298), (130, 297, 304, 305), (293, 127, 298, 299), (303, 132, 138, 139), (304, 303, 139, 140), (298, 144, 134), (305, 304, 140, 141), (299, 298, 134, 135), (133, 305, 141, 307), (300, 299, 135, 306), (5, 133, 307, 288), (301, 300, 306, 136), (302, 301, 136, 137), (132, 302, 137, 138), (306, 135, 309, 310), (136, 306, 310, 311), (137, 136, 311, 142), (138, 137, 142, 312), (139, 138, 312, 313), (140, 139, 313, 314), (134, 144, 212, 308), (141, 140, 314, 143), (135, 134, 308, 309), (307, 141, 143, 315), (217, 392, 318, 148), (393, 217, 148, 319), (212, 144, 145, 213), (394, 393, 319, 149), (395, 213, 145, 146), (214, 394, 149, 320), (215, 395, 146, 316), (396, 214, 320, 321), (216, 215, 316, 317), (397, 216, 317, 147), (392, 397, 147, 318), (398, 399, 154, 121), (218, 219, 152, 322), (400, 218, 322, 323), (401, 400, 323, 153), (221, 401, 153, 385), (220, 221, 385, 324), (145, 144, 150, 402), (403, 220, 324, 325), (404, 402, 150, 151), (399, 403, 325, 154), (219, 404, 151, 152), (150, 144, 155), (151, 150, 155, 156), (154, 325, 331, 332), (152, 151, 156, 326), (121, 154, 332, 158), (322, 152, 326, 327), (323, 322, 327, 157), (153, 323, 157, 328), (385, 153, 328, 329), (327, 326, 159, 160), (157, 327, 160, 335), (328, 157, 335, 336), (330, 329, 386, 161), (155, 144, 333), (331, 330, 161, 337), (156, 155, 333, 334), (326, 156, 334, 159), (158, 332, 338, 162), (161, 386, 166, 342), (333, 144, 339), (337, 161, 342, 167), (334, 333, 339, 163), (338, 337, 167, 168), (159, 334, 163, 164), (162, 338, 168, 343), (160, 159, 164, 340), (335, 160, 340, 165), (336, 335, 165, 341), (386, 336, 341, 166), (165, 340, 170, 171), (341, 165, 171, 172), (166, 341, 172, 387), (342, 166, 387, 173), (339, 144, 169), (167, 342, 173, 346), (163, 339, 169, 344), (168, 167, 346, 347), (164, 163, 344, 345), (343, 168, 347, 174), (340, 164, 345, 170), (346, 173, 352, 178), (344, 169, 175, 348), (347, 346, 178, 179), (345, 344, 348, 176), (174, 347, 179, 180), (170, 345, 176, 349), (171, 170, 349, 350), (172, 171, 350, 177), (387, 172, 177, 351), (173, 387, 351, 352), (169, 144, 175), (177, 350, 355, 183), (351, 177, 183, 184), (352, 351, 184, 356), (175, 144, 181), (178, 352, 356, 185), (348, 175, 181, 353), (179, 178, 185, 357), (176, 348, 353, 182), (180, 179, 357, 358), (349, 176, 182, 354), (353, 181, 359, 186), (357, 185, 362, 363), (182, 353, 186, 187), (354, 182, 187, 188), (355, 354, 188, 360), (183, 355, 360, 388), (184, 183, 388, 189), (356, 184, 189, 361), (181, 144, 359), (185, 356, 361, 362), (388, 360, 191, 368), (189, 388, 368, 369), (361, 189, 369, 370), (359, 144, 365), (186, 359, 365, 366), (187, 186, 366, 367), (364, 363, 372, 192), (188, 187, 367, 190), (360, 188, 190, 191), (367, 366, 194, 195), (192, 372, 377, 378), (190, 367, 195, 196), (191, 190, 196, 373), (368, 191, 373, 374), (370, 369, 375, 197), (365, 144, 193), (371, 370, 197, 376), (366, 365, 193, 194), (197, 375, 382, 201), (193, 144, 379), (376, 197, 201, 202), (194, 193, 379, 380), (377, 376, 202, 203), (195, 194, 380, 198), (378, 377, 203, 383), (196, 195, 198, 199), (373, 196, 199, 200), (374, 373, 200, 381), (198, 380, 122, 290), (383, 203, 384, 204), (199, 198, 290, 123), (200, 199, 123, 291), (381, 200, 291, 292), (382, 381, 292, 124), (201, 382, 124, 125), (379, 144, 289), (202, 201, 125, 126), (380, 379, 289, 122), (203, 202, 126, 384), (312, 142, 390, 205), (142, 311, 211, 390), (311, 310, 210, 211), (287, 315, 389, 56), (310, 309, 209, 210), (315, 143, 208, 389), (309, 308, 207, 209), (143, 314, 206, 208), (314, 313, 391, 206), (313, 312, 205, 391), (205, 390, 397, 392), (390, 211, 216, 397), (211, 210, 215, 216), (56, 389, 214, 396), (210, 209, 395, 215), (389, 208, 394, 214), (209, 207, 213, 395), (208, 206, 393, 394), (308, 212, 213, 207), (206, 391, 217, 393), (391, 205, 392, 217), (316, 146, 404, 219), (320, 149, 403, 399), (146, 145, 402, 404), (149, 319, 220, 403), (319, 148, 221, 220), (148, 318, 401, 221), (318, 147, 400, 401), (147, 317, 218, 400), (317, 316, 219, 218), (321, 320, 399, 398), (285, 398, 286), (119, 285, 286, 222), (222, 286, 282, 120), (112, 279, 281, 116), (692, 695, 281, 117), (108, 277, 279, 112), (107, 276, 278, 111), (111, 278, 280, 115), (96, 271, 277, 108), (95, 270, 276, 107), (88, 267, 275, 105), (87, 266, 274, 103), (103, 274, 273, 98), (105, 275, 272, 101), (101, 272, 271, 96), (98, 273, 270, 95), (75, 260, 269, 90), (76, 261, 268, 93), (93, 268, 267, 88), (90, 269, 266, 87), (78, 263, 265, 82), (81, 262, 264, 84), (63, 254, 263, 78), (64, 255, 262, 81), (84, 264, 261, 76), (82, 265, 260, 75), (52, 249, 259, 71), (50, 283, 258, 72), (60, 253, 257, 67), (59, 252, 256, 69), (69, 256, 254, 63), (67, 257, 255, 64), (258, 73, 321, 398, 72), (42, 244, 251, 54), (40, 243, 250, 55), (55, 250, 283, 50), (71, 259, 252, 59), (4, 225, 248, 47), (39, 241, 247, 49), (7, 226, 246, 45), (3, 223, 245, 43), (49, 247, 244, 42), (54, 251, 249, 52), (43, 245, 242, 36), (45, 246, 241, 39), (31, 238, 240, 35), (33, 239, 240, 34), (27, 236, 238, 31), (25, 235, 237, 29), (29, 237, 239, 33), (21, 233, 235, 25), (19, 232, 234, 23), (17, 231, 233, 21), (23, 234, 236, 27), (15, 230, 232, 19), (13, 229, 231, 17), (9, 227, 229, 13), (6, 226, 228, 11), (2, 223, 227, 9), (11, 228, 230, 15), (47, 248, 243, 40), (36, 242, 224, 1), (5, 225, 224, 0), (294, 300, 299, 293), (295, 301, 300, 294), (288, 287, 315, 307), (648, 322, 152, 647), (649, 323, 322, 648), (650, 153, 323, 649), (655, 385, 153, 650), (651, 324, 385, 655), (653, 325, 324, 651), (654, 151, 150, 652), (646, 154, 325, 653), (647, 152, 151, 654), (324, 330, 329, 385), (325, 331, 330, 324), (329, 386, 336, 328), (332, 338, 337, 331), (350, 355, 354, 349), (358, 364, 363, 357), (362, 371, 370, 361), (363, 372, 371, 362), (372, 377, 376, 371), (369, 375, 374, 368), (375, 382, 381, 374), (635, 219, 404, 632), (634, 399, 403, 631), (632, 404, 402, 630), (631, 403, 220, 629), (629, 220, 221, 633), (633, 221, 401, 628), (628, 401, 400, 627), (627, 400, 218, 626), (626, 218, 219, 635), (625, 398, 399, 634), (427, 426, 437, 438), (420, 419, 430, 431), (428, 427, 438, 407), (421, 420, 431, 432), (422, 421, 432, 433), (423, 422, 433, 434), (424, 423, 434, 435), (425, 424, 435, 436), (418, 610, 429), (426, 425, 436, 437), (419, 418, 429, 430), (435, 434, 444, 445), (436, 435, 445, 446), (429, 610, 439), (437, 436, 446, 447), (430, 429, 439, 440), (438, 437, 447, 448), (431, 430, 440, 441), (407, 438, 448, 405), (432, 431, 441, 442), (433, 432, 442, 443), (434, 433, 443, 444), (441, 440, 450, 451), (405, 448, 458, 406), (442, 441, 451, 452), (443, 442, 452, 453), (444, 443, 453, 454), (445, 444, 454, 455), (446, 445, 455, 456), (447, 446, 456, 457), (440, 439, 449, 450), (448, 447, 457, 458), (622, 470, 464, 465), (614, 622, 465, 466), (616, 614, 466, 467), (617, 615, 459, 460), (618, 616, 467, 468), (619, 617, 460, 461), (623, 618, 468, 469), (620, 619, 461, 462), (621, 620, 462, 463), (470, 621, 463, 464), (658, 657, 481, 482), (659, 658, 482, 483), (660, 659, 483, 484), (665, 660, 484, 485), (661, 665, 485, 486), (663, 661, 486, 487), (664, 662, 479, 480), (656, 663, 487, 488), (657, 664, 480, 481), (486, 485, 504, 505), (479, 610, 498), (487, 486, 505, 506), (480, 479, 498, 499), (488, 487, 506, 507), (481, 480, 499, 500), (624, 488, 507, 508), (482, 481, 500, 501), (483, 482, 501, 502), (484, 483, 502, 503), (485, 484, 503, 504), (501, 500, 511, 512), (502, 501, 512, 513), (503, 502, 513, 514), (504, 503, 514, 515), (505, 504, 515, 516), (498, 610, 509), (506, 505, 516, 517), (499, 498, 509, 510), (507, 506, 517, 518), (500, 499, 510, 511), (508, 507, 518, 519), (516, 515, 526, 527), (509, 610, 520), (517, 516, 527, 528), (510, 509, 520, 521), (518, 517, 528, 529), (511, 510, 521, 522), (519, 518, 529, 530), (512, 511, 522, 523), (513, 512, 523, 524), (514, 513, 524, 525), (515, 514, 525, 526), (524, 523, 534, 535), (525, 524, 535, 536), (526, 525, 536, 537), (527, 526, 537, 538), (520, 610, 531), (528, 527, 538, 539), (521, 520, 531, 532), (529, 528, 539, 540), (522, 521, 532, 533), (530, 529, 540, 541), (523, 522, 533, 534), (539, 538, 549, 550), (532, 531, 542, 543), (540, 539, 550, 551), (533, 532, 543, 544), (541, 540, 551, 552), (534, 533, 544, 545), (535, 534, 545, 546), (536, 535, 546, 547), (537, 536, 547, 548), (538, 537, 548, 549), (531, 610, 542), (547, 546, 557, 558), (548, 547, 558, 559), (549, 548, 559, 560), (542, 610, 553), (550, 549, 560, 561), (543, 542, 553, 554), (551, 550, 561, 562), (544, 543, 554, 555), (552, 551, 562, 563), (545, 544, 555, 556), (546, 545, 556, 557), (554, 553, 564, 565), (562, 561, 572, 573), (555, 554, 565, 566), (563, 562, 573, 574), (556, 555, 566, 567), (557, 556, 567, 568), (558, 557, 568, 569), (559, 558, 569, 570), (560, 559, 570, 571), (553, 610, 564), (561, 560, 571, 572), (569, 568, 579, 580), (570, 569, 580, 581), (571, 570, 581, 582), (572, 571, 582, 583), (565, 564, 575, 576), (573, 572, 583, 584), (566, 565, 576, 577), (574, 573, 584, 585), (567, 566, 577, 578), (568, 567, 578, 579), (584, 583, 594, 595), (577, 576, 587, 588), (585, 584, 595, 596), (578, 577, 588, 589), (579, 578, 589, 590), (580, 579, 590, 591), (581, 580, 591, 592), (582, 581, 592, 593), (583, 582, 593, 594), (576, 575, 586, 587), (592, 591, 602, 603), (593, 592, 603, 604), (594, 593, 604, 605), (587, 586, 597, 598), (595, 594, 605, 606), (588, 587, 598, 599), (596, 595, 606, 607), (589, 588, 599, 600), (590, 589, 600, 601), (591, 590, 601, 602), (599, 598, 410, 411), (607, 606, 608, 609), (600, 599, 411, 412), (601, 600, 412, 413), (602, 601, 413, 414), (603, 602, 414, 415), (604, 603, 415, 416), (605, 604, 416, 417), (598, 597, 409, 410), (606, 605, 417, 608), (454, 453, 478, 613), (453, 452, 477, 478), (452, 451, 476, 477), (406, 458, 475, 408), (451, 450, 474, 476), (458, 457, 473, 475), (450, 449, 472, 474), (457, 456, 471, 473), (456, 455, 611, 471), (455, 454, 613, 611), (613, 478, 621, 470), (478, 477, 620, 621), (477, 476, 619, 620), (408, 475, 618, 623), (476, 474, 617, 619), (475, 473, 616, 618), (474, 472, 615, 617), (473, 471, 614, 616), (471, 611, 622, 614), (611, 613, 470, 622), (645, 642, 497, 491), (644, 641, 496, 489), (642, 640, 495, 497), (641, 639, 494, 496), (639, 643, 612, 494), (643, 638, 493, 612), (638, 637, 492, 493), (637, 636, 490, 492), (636, 645, 491, 490), (57, 644, 489, 694), (56, 287, 406, 408), (192, 364, 574, 585), (652, 150, 479, 662), (364, 358, 563, 574), (213, 145, 459, 615), (630, 402, 495, 640), (144, 359, 564, 610), (343, 162, 519, 530), (321, 396, 623, 469), (308, 207, 472, 449), (193, 379, 597, 586), (162, 158, 508, 519), (207, 213, 615, 472), (358, 180, 552, 563), (383, 378, 596, 607), (378, 192, 585, 596), (396, 56, 408, 623), (5, 0, 428, 407), (180, 174, 541, 552), (204, 383, 607, 609), (174, 343, 530, 541), (359, 365, 575, 564), (134, 308, 449, 439), (158, 121, 624, 508), (365, 193, 586, 575), (625, 321, 469, 57), (144, 134, 439, 610), (287, 288, 405, 406), (150, 144, 610, 479), (288, 5, 407, 405), (38, 405, 407, 428, 36), (38, 48, 41, 406, 405), (53, 408, 406, 41), (51, 623, 408, 53), (469, 623, 51, 70), (398, 625, 57, 694), (145, 630, 640, 459), (469, 468, 644, 57), (462, 461, 645, 636), (463, 462, 636, 637), (464, 463, 637, 638), (465, 464, 638, 643), (466, 465, 643, 639), (467, 466, 639, 641), (460, 459, 640, 642), (468, 467, 641, 644), (461, 460, 642, 645), (321, 625, 634, 320), (317, 626, 635, 316), (147, 627, 626, 317), (318, 628, 627, 147), (148, 633, 628, 318), (319, 629, 633, 148), (149, 631, 629, 319), (146, 632, 630, 145), (320, 634, 631, 149), (316, 635, 632, 146), (58, 70, 469, 57), (402, 652, 662, 495), (491, 497, 664, 657), (489, 496, 663, 656), (497, 495, 662, 664), (496, 494, 661, 663), (494, 612, 665, 661), (612, 493, 660, 665), (493, 492, 659, 660), (492, 490, 658, 659), (490, 491, 657, 658), (656, 488, 624, 118), (219, 647, 654, 404), (399, 646, 653, 403), (404, 654, 652, 402), (403, 653, 651, 220), (220, 651, 655, 221), (221, 655, 650, 401), (401, 650, 649, 400), (400, 649, 648, 218), (218, 648, 647, 219), (115, 280, 695, 692), (113, 690, 692, 117), (110, 691, 693, 114), (280, 114, 693, 695), (106, 689, 691, 110), (94, 683, 689, 106), (109, 688, 690, 113), (86, 679, 687, 104), (89, 678, 686, 102), (102, 686, 685, 99), (104, 687, 684, 100), (100, 684, 683, 94), (97, 682, 688, 109), (77, 672, 681, 91), (74, 673, 680, 92), (92, 680, 679, 86), (99, 685, 682, 97), (79, 675, 677, 85), (80, 674, 676, 83), (65, 668, 675, 79), (62, 669, 674, 80), (83, 676, 673, 74), (91, 681, 678, 89), (61, 666, 671, 66), (58, 667, 670, 68), (68, 670, 669, 62), (66, 671, 668, 65), (85, 677, 672, 77), (58, 57, 694, 667), (489, 656, 118, 694), (36, 1, 428), (121, 624, 118, 284)])
me_sphere_003.polygons.foreach_set('use_smooth', [True] * 711)
_uv = me_sphere_003.uv_layers.new(name='UVMap')
_uv.uv.foreach_set('vector', [0.4397, 0.4946, 0.4343, 0.3828, 0.4684, 0.3899, 0.4695, 0.4928, 0.3403, 0.4428, 0.3381, 0.4434, 0.3354, 0.355, 0.3376, 0.3542, 0.4199, 0.3875, 0.4253, 0.4978, 0.4549, 0.4959, 0.4539, 0.3944, 0.5132, 0.5567, 0.5157, 0.527, 0.5333, 0.5301, 0.5309, 0.5592, 0.4048, 0.3807, 0.4121, 0.3782, 0.3399, 0.3533, 0.3376, 0.3542, 0.3452, 0.5125, 0.3519, 0.511, 0.3674, 0.5772, 0.3605, 0.5782, 0.5331, 0.5305, 0.5329, 0.5309, 0.5452, 0.5303, 0.5457, 0.5298, 0.5132, 0.5568, 0.5132, 0.5567, 0.5309, 0.5592, 0.5308, 0.5593, 0.5157, 0.5279, 0.5133, 0.5569, 0.5306, 0.5594, 0.5329, 0.5309, 0.5157, 0.5275, 0.5157, 0.5279, 0.5329, 0.5309, 0.5331, 0.5305, 0.5435, 0.561, 0.5461, 0.5292, 0.5579, 0.5262, 0.5547, 0.5626, 0.5329, 0.5309, 0.5306, 0.5594, 0.5426, 0.5612, 0.5452, 0.5303, 0.5309, 0.5592, 0.5333, 0.5301, 0.5461, 0.5292, 0.5435, 0.561, 0.5308, 0.5593, 0.5309, 0.5592, 0.5435, 0.561, 0.543, 0.5611, 0.5547, 0.5626, 0.5579, 0.5262, 0.5711, 0.5224, 0.5673, 0.5644, 0.543, 0.5611, 0.5435, 0.561, 0.5547, 0.5626, 0.5539, 0.5627, 0.5457, 0.5298, 0.5452, 0.5303, 0.5561, 0.5278, 0.557, 0.527, 0.5452, 0.5303, 0.5426, 0.5612, 0.553, 0.5627, 0.5561, 0.5278, 0.5694, 0.5237, 0.5678, 0.5249, 0.581, 0.5332, 0.5822, 0.5326, 0.5539, 0.5627, 0.5547, 0.5626, 0.5673, 0.5644, 0.5658, 0.5644, 0.557, 0.527, 0.5561, 0.5278, 0.5678, 0.5249, 0.5694, 0.5237, 0.5561, 0.5278, 0.553, 0.5627, 0.5643, 0.5644, 0.5678, 0.5249, 0.5805, 0.5664, 0.5835, 0.532, 0.5853, 0.5429, 0.5835, 0.567, 0.5678, 0.5249, 0.5643, 0.5644, 0.5781, 0.5664, 0.581, 0.5332, 0.5673, 0.5644, 0.5711, 0.5224, 0.5835, 0.532, 0.5805, 0.5664, 0.5658, 0.5644, 0.5673, 0.5644, 0.5805, 0.5664, 0.5793, 0.5664, 0.5827, 0.567, 0.5835, 0.567, 0.5855, 0.5673, 0.5854, 0.5673, 0.5793, 0.5664, 0.5805, 0.5664, 0.5835, 0.567, 0.5827, 0.567, 0.5822, 0.5326, 0.581, 0.5332, 0.5837, 0.5434, 0.5845, 0.5432, 0.581, 0.5332, 0.5781, 0.5664, 0.5819, 0.5669, 0.5837, 0.5434, 0.5854, 0.5673, 0.5855, 0.5673, 0.5855, 0.5673, 0.5853, 0.5673, 0.5845, 0.5432, 0.5837, 0.5434, 0.5851, 0.5673, 0.5853, 0.5673, 0.5837, 0.5434, 0.5819, 0.5669, 0.5852, 0.5673, 0.5851, 0.5673, 0.5835, 0.567, 0.5853, 0.5429, 0.5855, 0.5673, 0.5855, 0.5673, 0.4323, 0.4963, 0.4253, 0.4978, 0.41, 0.5051, 0.417, 0.5036, 0.4269, 0.3852, 0.4343, 0.3828, 0.4121, 0.3782, 0.4048, 0.3807, 0.3426, 0.4421, 0.3399, 0.3533, 0.4121, 0.3782, 0.4244, 0.502, 0.4997, 0.4841, 0.4996, 0.4833, 0.5045, 0.4652, 0.5046, 0.4665, 0.408, 0.5384, 0.4017, 0.5395, 0.4097, 0.5738, 0.4161, 0.5729, 0.3519, 0.511, 0.4146, 0.5372, 0.4229, 0.5719, 0.3674, 0.5772, 0.4609, 0.3922, 0.4684, 0.3899, 0.4343, 0.3828, 0.4269, 0.3852, 0.462, 0.4944, 0.4549, 0.4959, 0.4253, 0.4978, 0.4323, 0.4963, 0.3919, 0.3851, 0.41, 0.5051, 0.4253, 0.4978, 0.4199, 0.3875, 0.4244, 0.502, 0.4121, 0.3782, 0.4343, 0.3828, 0.4397, 0.4946, 0.3426, 0.4421, 0.4244, 0.502, 0.4146, 0.5372, 0.3519, 0.511, 0.417, 0.5036, 0.41, 0.5051, 0.4017, 0.5395, 0.408, 0.5384, 0.3403, 0.4428, 0.3426, 0.4421, 0.3519, 0.511, 0.3452, 0.5125, 0.1547, 0.5392, 0.1477, 0.5421, 0.1777, 0.4781, 0.1843, 0.4762, 0.7799, 0.386, 0.9086, 0.406, 0.9198, 0.3116, 0.7853, 0.3273, 0.787, 0.3948, 0.7799, 0.386, 0.7853, 0.3273, 0.7943, 0.33, 0.3605, 0.5782, 0.3674, 0.5772, 0.3805, 0.6379, 0.3735, 0.6385, 0.7735, 0.4548, 0.8963, 0.4751, 0.9086, 0.406, 0.7799, 0.386, 0.4975, 0.5017, 0.4973, 0.501, 0.4996, 0.4833, 0.4997, 0.4841, 0.7099, 0.6992, 0.8468, 0.8266, 0.8904, 0.7579, 0.7583, 0.631, 0.1678, 0.3285, 0.1653, 0.3284, 0.1375, 0.3425, 0.135, 0.3314, 0.2206, 0.3216, 0.2225, 0.3217, 0.2856, 0.3049, 0.2838, 0.3047, 0.1722, 0.4125, 0.1231, 0.4193, 0.1375, 0.3425, 0.1653, 0.3284, 0.423, 0.3947, 0.4266, 0.4643, 0.5474, 0.5133, 0.5472, 0.4318, 0.2243, 0.4617, 0.2182, 0.4634, 0.2821, 0.4461, 0.2875, 0.4446, 0.2271, 0.3998, 0.2306, 0.4599, 0.2929, 0.443, 0.2897, 0.383, 0.2185, 0.4009, 0.2188, 0.3215, 0.2819, 0.3045, 0.282, 0.3838, 0.1722, 0.4125, 0.1653, 0.3284, 0.2188, 0.3215, 0.2185, 0.4009, 0.182, 0.4111, 0.1909, 0.4743, 0.2306, 0.4599, 0.2271, 0.3998, 0.1843, 0.4762, 0.1777, 0.4781, 0.2182, 0.4634, 0.2243, 0.4617, 0.1678, 0.3285, 0.1704, 0.3286, 0.2225, 0.3217, 0.2206, 0.3216, 0.6785, 0.7861, 0.673, 0.77, 0.7099, 0.6992, 0.7207, 0.7172, 0.4812, 0.4743, 0.5048, 0.4678, 0.508, 0.4595, 0.4844, 0.4622, 0.1433, 0.5944, 0.1369, 0.5976, 0.1477, 0.5421, 0.1547, 0.5392, 0.6243, 0.4443, 0.6223, 0.5204, 0.7355, 0.5311, 0.7375, 0.4802, 0.4231, 0.4662, 0.4196, 0.4682, 0.5444, 0.5191, 0.5459, 0.5162, 0.418, 0.3959, 0.4158, 0.3037, 0.5458, 0.3247, 0.545, 0.4339, 0.417, 0.3039, 0.4183, 0.3042, 0.5469, 0.325, 0.5463, 0.3248, 0.2838, 0.3047, 0.2856, 0.3049, 0.3345, 0.2959, 0.3326, 0.2956, 0.282, 0.3838, 0.2819, 0.3045, 0.3308, 0.2953, 0.3311, 0.3846, 0.2875, 0.4446, 0.2821, 0.4461, 0.3313, 0.4545, 0.3361, 0.4528, 0.2897, 0.383, 0.2929, 0.443, 0.3408, 0.4511, 0.3381, 0.3837, 0.3326, 0.2956, 0.3345, 0.2959, 0.4183, 0.3042, 0.417, 0.3039, 0.3311, 0.3846, 0.3308, 0.2953, 0.4158, 0.3037, 0.418, 0.3959, 0.3361, 0.4528, 0.3313, 0.4545, 0.4196, 0.4682, 0.4231, 0.4662, 0.3381, 0.3837, 0.3408, 0.4511, 0.4266, 0.4643, 0.423, 0.3947, 0.8917, 0.6081, 0.8865, 0.6451, 0.9334, 0.681, 0.9468, 0.6581, 0.6221, 0.523, 0.6219, 0.5256, 0.7379, 0.5355, 0.7368, 0.5333, 0.6241, 0.4464, 0.6269, 0.3445, 0.7413, 0.4151, 0.7394, 0.4827, 0.627, 0.3445, 0.627, 0.3445, 0.74, 0.4142, 0.7407, 0.4147, 0.5463, 0.3248, 0.5469, 0.325, 0.627, 0.3445, 0.627, 0.3445, 0.545, 0.4339, 0.5458, 0.3247, 0.6269, 0.3445, 0.6241, 0.4464, 0.5459, 0.5162, 0.5444, 0.5191, 0.6219, 0.5256, 0.6221, 0.523, 0.5472, 0.4318, 0.5474, 0.5133, 0.6223, 0.5204, 0.6243, 0.4443, 0.9468, 0.6581, 0.9334, 0.681, 0.9629, 0.7122, 0.9724, 0.6975, 0.8886, 0.6476, 0.8908, 0.6501, 0.9381, 0.6863, 0.9358, 0.6837, 0.8953, 0.6118, 0.9012, 0.5625, 0.9672, 0.6311, 0.9508, 0.6621, 0.8998, 0.5614, 0.8984, 0.5602, 0.9642, 0.6284, 0.9657, 0.6298, 0.8143, 0.4825, 0.8132, 0.4817, 0.8984, 0.5602, 0.8998, 0.5614, 0.8128, 0.538, 0.8154, 0.4833, 0.9012, 0.5625, 0.8953, 0.6118, 0.809, 0.5784, 0.8108, 0.5807, 0.8908, 0.6501, 0.8886, 0.6476, 0.8098, 0.5348, 0.8072, 0.576, 0.8865, 0.6451, 0.8917, 0.6081, 0.7375, 0.4802, 0.7355, 0.5311, 0.8072, 0.576, 0.8098, 0.5348, 0.7368, 0.5333, 0.7379, 0.5355, 0.8108, 0.5807, 0.809, 0.5784, 0.7394, 0.4827, 0.7413, 0.4151, 0.8154, 0.4833, 0.8128, 0.538, 0.7407, 0.4147, 0.74, 0.4142, 0.8132, 0.4817, 0.8143, 0.4825, 0.6303, 0.5451, 0.6288, 0.5473, 0.6295, 0.5486, 0.6306, 0.547, 0.9358, 0.6837, 0.9381, 0.6863, 0.9668, 0.7166, 0.9649, 0.7145, 0.9508, 0.6621, 0.9672, 0.6311, 0.9866, 0.6803, 0.9755, 0.7007, 0.9657, 0.6298, 0.9642, 0.6284, 0.9846, 0.6785, 0.9856, 0.6795, 0.6299, 0.5486, 0.6303, 0.5485, 0.6312, 0.5485, 0.6309, 0.5485, 0.6293, 0.5472, 0.6298, 0.5472, 0.6303, 0.5485, 0.6299, 0.5486, 0.6311, 0.5449, 0.6327, 0.5421, 0.6323, 0.545, 0.6312, 0.547, 0.9856, 0.6795, 0.9846, 0.6785, 0.9851, 0.6963, 0.9857, 0.6969, 0.6315, 0.5477, 0.6317, 0.5476, 0.6323, 0.5466, 0.6323, 0.5466, 0.6312, 0.547, 0.6323, 0.545, 0.6323, 0.5466, 0.6317, 0.5476, 0.6322, 0.545, 0.632, 0.545, 0.6322, 0.5466, 0.6323, 0.5466, 0.6306, 0.547, 0.6295, 0.5486, 0.6306, 0.5485, 0.6313, 0.5477, 0.8065, 0.5517, 0.856, 0.4787, 0.8481, 0.4982, 0.7317, 0.7354, 0.7583, 0.631, 0.7564, 0.629, 0.7557, 0.6354, 0.2818, 0.3486, 0.2253, 0.3405, 0.2275, 0.4455, 0.2844, 0.4465, 0.3399, 0.3533, 0.2818, 0.3486, 0.2844, 0.4465, 0.3426, 0.4421, 0.3974, 0.5405, 0.3929, 0.5401, 0.3948, 0.5226, 0.3996, 0.5195, 0.4047, 0.5413, 0.3974, 0.5405, 0.3996, 0.5195, 0.4071, 0.5177, 0.1207, 0.3141, 0.07524, 0.2955, 0.076, 0.4063, 0.1219, 0.4258, 0.1712, 0.329, 0.1207, 0.3141, 0.1219, 0.4258, 0.1729, 0.4387, 0.3955, 0.5413, 0.4007, 0.5424, 0.3957, 0.5414, 0.2253, 0.3405, 0.1712, 0.329, 0.1729, 0.4387, 0.2275, 0.4455, 0.3922, 0.5406, 0.3955, 0.5413, 0.3957, 0.5414, 0.3932, 0.5302, 0.1219, 0.4258, 0.076, 0.4063, 0.08364, 0.4943, 0.1304, 0.5155, 0.1729, 0.4387, 0.1219, 0.4258, 0.1304, 0.5155, 0.1821, 0.5271, 0.1868, 0.6655, 0.1752, 0.6104, 0.1781, 0.6141, 0.2275, 0.4455, 0.1729, 0.4387, 0.1821, 0.5271, 0.2371, 0.5298, 0.2064, 0.6701, 0.1868, 0.6655, 0.1781, 0.6141, 0.2006, 0.6309, 0.2844, 0.4465, 0.2275, 0.4455, 0.2371, 0.5298, 0.294, 0.5242, 0.2504, 0.702, 0.2064, 0.6701, 0.2006, 0.6309, 0.2443, 0.6357, 0.3426, 0.4421, 0.2844, 0.4465, 0.294, 0.5242, 0.3519, 0.511, 0.3123, 0.7254, 0.2504, 0.702, 0.2443, 0.6357, 0.3063, 0.6332, 0.385, 0.7377, 0.3123, 0.7254, 0.3063, 0.6332, 0.3728, 0.6378, 0.4649, 0.74, 0.385, 0.7377, 0.3728, 0.6378, 0.4555, 0.6396, 0.3951, 0.5151, 0.3945, 0.5238, 0.3967, 0.5168, 0.3981, 0.5047, 0.07146, 0.6482, 0.01838, 0.5794, 0.03434, 0.5039, 0.08998, 0.5479, 0.1285, 0.7232, 0.07146, 0.6482, 0.08998, 0.5479, 0.1532, 0.5923, 0.08364, 0.4943, 0.04255, 0.4735, 0.0529, 0.5845, 0.09318, 0.6144, 0.5381, 0.6257, 0.4555, 0.6396, 0.4358, 0.4956, 0.5275, 0.4854, 0.1821, 0.5271, 0.1304, 0.5155, 0.1471, 0.6259, 0.2003, 0.6286, 0.1781, 0.6141, 0.1752, 0.6104, 0.1739, 0.594, 0.1753, 0.5939, 0.2371, 0.5298, 0.1821, 0.5271, 0.2003, 0.6286, 0.2539, 0.609, 0.3945, 0.5238, 0.3968, 0.5315, 0.3976, 0.5286, 0.3967, 0.5168, 0.294, 0.5242, 0.2371, 0.5298, 0.2539, 0.609, 0.3095, 0.6088, 0.3663, 0.5996, 0.2497, 0.5416, 0.2593, 0.4734, 0.3888, 0.523, 0.4707, 0.6486, 0.3663, 0.5996, 0.3888, 0.523, 0.5037, 0.5669, 0.3991, 0.5334, 0.4007, 0.5424, 0.3986, 0.5263, 0.3982, 0.5271, 0.5457, 0.712, 0.4707, 0.6486, 0.5037, 0.5669, 0.5809, 0.6376, 0.3981, 0.5136, 0.3982, 0.5271, 0.3986, 0.5263, 0.3989, 0.5118, 0.6062, 0.7569, 0.5457, 0.712, 0.5809, 0.6376, 0.6337, 0.698, 0.4001, 0.4994, 0.3981, 0.5136, 0.3989, 0.5118, 0.4011, 0.4965, 0.673, 0.77, 0.6062, 0.7569, 0.6337, 0.698, 0.7108, 0.7077, 0.103, 0.4859, 0.04391, 0.453, 0.04931, 0.4243, 0.1104, 0.451, 0.1657, 0.5039, 0.103, 0.4859, 0.1104, 0.451, 0.1729, 0.4531, 0.2497, 0.5416, 0.1657, 0.5039, 0.1729, 0.4531, 0.2593, 0.4734, 0.7583, 0.631, 0.6744, 0.6242, 0.752, 0.4492, 0.856, 0.4787, 0.1157, 0.4154, 0.05486, 0.399, 0.06519, 0.3518, 0.1257, 0.3488, 0.179, 0.4157, 0.1157, 0.4154, 0.1257, 0.3488, 0.1902, 0.3462, 0.2711, 0.4316, 0.179, 0.4157, 0.1902, 0.3462, 0.2928, 0.3545, 0.3986, 0.4749, 0.2711, 0.4316, 0.2928, 0.3545, 0.4167, 0.3855, 0.514, 0.5185, 0.3986, 0.4749, 0.4167, 0.3855, 0.5331, 0.4284, 0.1726, 0.5735, 0.1752, 0.6104, 0.1702, 0.554, 0.1718, 0.5667, 0.6001, 0.5804, 0.514, 0.5185, 0.5331, 0.4284, 0.6364, 0.4721, 0.1907, 0.5235, 0.1718, 0.5667, 0.1702, 0.554, 0.1877, 0.4976, 0.6744, 0.6242, 0.6001, 0.5804, 0.6364, 0.4721, 0.752, 0.4492, 0.2252, 0.4692, 0.1907, 0.5235, 0.1877, 0.4976, 0.2208, 0.4296, 0.1702, 0.554, 0.1752, 0.6104, 0.1683, 0.5362, 0.4011, 0.5083, 0.3997, 0.5244, 0.4008, 0.5232, 0.4034, 0.5061, 0.752, 0.4492, 0.6364, 0.4721, 0.6565, 0.3478, 0.7447, 0.3656, 0.06519, 0.3518, 0.01832, 0.3712, 0.02825, 0.3264, 0.08078, 0.2833, 0.856, 0.4787, 0.752, 0.4492, 0.7447, 0.3656, 0.8477, 0.4162, 0.1257, 0.3488, 0.06519, 0.3518, 0.08078, 0.2833, 0.1421, 0.2619, 0.2663, 0.8109, 0.188, 0.7574, 0.1974, 0.6715, 0.2822, 0.7098, 0.3743, 0.8489, 0.2663, 0.8109, 0.2822, 0.7098, 0.393, 0.7383, 0.4916, 0.8687, 0.3743, 0.8489, 0.393, 0.7383, 0.5103, 0.7558, 0.08568, 0.6772, 0.0566, 0.5733, 0.08045, 0.5914, 0.116, 0.7039, 0.2822, 0.7098, 0.1974, 0.6715, 0.2066, 0.5766, 0.2939, 0.5979, 0.393, 0.7383, 0.2822, 0.7098, 0.2939, 0.5979, 0.4073, 0.6161, 0.6172, 0.7626, 0.5103, 0.7558, 0.5263, 0.63, 0.6337, 0.6395, 0.4008, 0.5232, 0.4007, 0.5424, 0.402, 0.5226, 0.703, 0.7601, 0.6172, 0.7626, 0.6337, 0.6395, 0.7186, 0.645, 0.4034, 0.5061, 0.4008, 0.5232, 0.402, 0.5226, 0.4057, 0.5052, 0.1178, 0.6285, 0.04215, 0.5848, 0.04637, 0.5349, 0.1246, 0.5545, 0.8612, 0.7263, 0.7777, 0.7449, 0.7858, 0.6408, 0.8618, 0.6394, 0.6337, 0.6395, 0.5263, 0.63, 0.5339, 0.4987, 0.6412, 0.5111, 0.402, 0.5226, 0.4007, 0.5424, 0.4032, 0.5226, 0.7186, 0.645, 0.6337, 0.6395, 0.6412, 0.5111, 0.7254, 0.5249, 0.4057, 0.5052, 0.402, 0.5226, 0.4032, 0.5226, 0.408, 0.5056, 0.7858, 0.6408, 0.7186, 0.645, 0.7254, 0.5249, 0.7923, 0.5319, 0.08045, 0.5914, 0.04933, 0.4425, 0.06734, 0.4422, 0.1072, 0.5953, 0.8618, 0.6394, 0.7858, 0.6408, 0.7923, 0.5319, 0.856, 0.5493, 0.116, 0.7039, 0.08045, 0.5914, 0.1072, 0.5953, 0.1503, 0.7131, 0.2939, 0.5979, 0.2066, 0.5766, 0.212, 0.4782, 0.3003, 0.4817, 0.4073, 0.6161, 0.2939, 0.5979, 0.3003, 0.4817, 0.4145, 0.489, 0.5263, 0.63, 0.4073, 0.6161, 0.4145, 0.489, 0.5339, 0.4987, 0.3003, 0.4817, 0.212, 0.4782, 0.213, 0.3824, 0.3009, 0.3684, 0.4145, 0.489, 0.3003, 0.4817, 0.3009, 0.3684, 0.4142, 0.3651, 0.5339, 0.4987, 0.4145, 0.489, 0.4142, 0.3651, 0.5326, 0.3708, 0.6412, 0.5111, 0.5339, 0.4987, 0.5326, 0.3708, 0.6391, 0.3857, 0.4032, 0.5226, 0.4007, 0.5424, 0.4043, 0.5233, 0.7254, 0.5249, 0.6412, 0.5111, 0.6391, 0.3857, 0.723, 0.4075, 0.408, 0.5056, 0.4032, 0.5226, 0.4043, 0.5233, 0.41, 0.5072, 0.7923, 0.5319, 0.7254, 0.5249, 0.723, 0.4075, 0.7931, 0.4345, 0.1072, 0.5953, 0.06734, 0.4422, 0.08622, 0.4311, 0.1355, 0.5838, 0.856, 0.5493, 0.7923, 0.5319, 0.7931, 0.4345, 0.8528, 0.4589, 0.1503, 0.7131, 0.1072, 0.5953, 0.1355, 0.5838, 0.1876, 0.7028, 0.723, 0.4075, 0.6391, 0.3857, 0.6287, 0.2709, 0.7118, 0.3, 0.41, 0.5072, 0.4043, 0.5233, 0.4053, 0.5246, 0.4119, 0.5099, 0.7931, 0.4345, 0.723, 0.4075, 0.7118, 0.3, 0.7771, 0.3376, 0.1355, 0.5838, 0.08622, 0.4311, 0.1054, 0.409, 0.1647, 0.5559, 0.8528, 0.4589, 0.7931, 0.4345, 0.7771, 0.3376, 0.8423, 0.3753, 0.1876, 0.7028, 0.1355, 0.5838, 0.1647, 0.5559, 0.2265, 0.6713, 0.2406, 0.8095, 0.1876, 0.7028, 0.2265, 0.6713, 0.2878, 0.7774, 0.4142, 0.3651, 0.3009, 0.3684, 0.2956, 0.2652, 0.4073, 0.252, 0.5326, 0.3708, 0.4142, 0.3651, 0.4073, 0.252, 0.5272, 0.2524, 0.6391, 0.3857, 0.5326, 0.3708, 0.5272, 0.2524, 0.6287, 0.2709, 0.4043, 0.5233, 0.4007, 0.5424, 0.4053, 0.5246, 0.3669, 0.8701, 0.2878, 0.7774, 0.335, 0.7192, 0.421, 0.8112, 0.5272, 0.2524, 0.4073, 0.252, 0.3931, 0.1569, 0.5118, 0.1527, 0.6287, 0.2709, 0.5272, 0.2524, 0.5118, 0.1527, 0.6094, 0.1742, 0.4053, 0.5246, 0.4007, 0.5424, 0.4062, 0.5264, 0.7118, 0.3, 0.6287, 0.2709, 0.6094, 0.1742, 0.6927, 0.2084, 0.4119, 0.5099, 0.4053, 0.5246, 0.4062, 0.5264, 0.4134, 0.5136, 0.7771, 0.3376, 0.7118, 0.3, 0.6927, 0.2084, 0.7579, 0.2549, 0.1647, 0.5559, 0.1054, 0.409, 0.1239, 0.3763, 0.1934, 0.5115, 0.8423, 0.3753, 0.7771, 0.3376, 0.7579, 0.2549, 0.7968, 0.2808, 0.2265, 0.6713, 0.1647, 0.5559, 0.1934, 0.5115, 0.2652, 0.6179, 0.1239, 0.3763, 0.06808, 0.2515, 0.07611, 0.2296, 0.1409, 0.3339, 0.7579, 0.2549, 0.6927, 0.2084, 0.6715, 0.1357, 0.7132, 0.2042, 0.1934, 0.5115, 0.1239, 0.3763, 0.1409, 0.3339, 0.2199, 0.4518, 0.2652, 0.6179, 0.1934, 0.5115, 0.2199, 0.4518, 0.3015, 0.5434, 0.335, 0.7192, 0.2652, 0.6179, 0.3015, 0.5434, 0.3795, 0.6356, 0.421, 0.8112, 0.335, 0.7192, 0.3795, 0.6356, 0.472, 0.724, 0.5065, 0.9022, 0.421, 0.8112, 0.472, 0.724, 0.5616, 0.8165, 0.6094, 0.1742, 0.5118, 0.1527, 0.488, 0.07708, 0.5837, 0.09952, 0.4062, 0.5264, 0.4007, 0.5424, 0.4069, 0.5287, 0.6927, 0.2084, 0.6094, 0.1742, 0.5837, 0.09952, 0.6715, 0.1357, 0.472, 0.724, 0.3795, 0.6356, 0.4269, 0.4831, 0.5201, 0.5477, 0.5616, 0.8165, 0.472, 0.724, 0.5201, 0.5477, 0.6053, 0.5896, 0.6364, 0.8477, 0.5616, 0.8165, 0.6053, 0.5896, 0.671, 0.5906, 0.4069, 0.5287, 0.4007, 0.5424, 0.4074, 0.5314, 0.1409, 0.3339, 0.07611, 0.2296, 0.08294, 0.2042, 0.1545, 0.2803, 0.2199, 0.4518, 0.1409, 0.3339, 0.1545, 0.2803, 0.2428, 0.3704, 0.7476, 0.2393, 0.7132, 0.2042, 0.627, 0.1684, 0.6619, 0.21, 0.3015, 0.5434, 0.2199, 0.4518, 0.2428, 0.3704, 0.3331, 0.4328, 0.3795, 0.6356, 0.3015, 0.5434, 0.3331, 0.4328, 0.4269, 0.4831, 0.2428, 0.3704, 0.1545, 0.2803, 0.1625, 0.2126, 0.2586, 0.2662, 0.7711, 0.5759, 0.7488, 0.6013, 0.7724, 0.4424, 0.778, 0.437, 0.3331, 0.4328, 0.2428, 0.3704, 0.2586, 0.2662, 0.3573, 0.2999, 0.4269, 0.4831, 0.3331, 0.4328, 0.3573, 0.2999, 0.4599, 0.343, 0.5201, 0.5477, 0.4269, 0.4831, 0.4599, 0.343, 0.5567, 0.3801, 0.671, 0.5906, 0.6053, 0.5896, 0.6399, 0.4095, 0.7045, 0.4297, 0.4074, 0.5314, 0.4007, 0.5424, 0.4077, 0.5343, 0.7212, 0.6161, 0.671, 0.5906, 0.7045, 0.4297, 0.7486, 0.4404, 0.1545, 0.2803, 0.08294, 0.2042, 0.08823, 0.1763, 0.1625, 0.2126, 0.7045, 0.4297, 0.6399, 0.4095, 0.662, 0.2627, 0.7265, 0.2868, 0.4077, 0.5343, 0.4007, 0.5424, 0.4073, 0.5436, 0.7486, 0.4404, 0.7045, 0.4297, 0.7265, 0.2868, 0.7693, 0.3077, 0.1625, 0.2126, 0.08823, 0.1763, 0.09281, 0.09136, 0.1698, 0.1536, 0.7724, 0.4424, 0.7486, 0.4404, 0.7693, 0.3077, 0.791, 0.3246, 0.2586, 0.2662, 0.1625, 0.2126, 0.1698, 0.1536, 0.2665, 0.1669, 0.778, 0.437, 0.7724, 0.4424, 0.791, 0.3246, 0.7937, 0.3371, 0.3573, 0.2999, 0.2586, 0.2662, 0.2665, 0.1669, 0.3721, 0.1878, 0.4599, 0.343, 0.3573, 0.2999, 0.3721, 0.1878, 0.4785, 0.2111, 0.5567, 0.3801, 0.4599, 0.343, 0.4785, 0.2111, 0.5777, 0.2369, 0.2665, 0.1669, 0.1698, 0.1536, 0.1732, 0.06633, 0.2708, 0.05043, 0.7937, 0.3371, 0.791, 0.3246, 0.7949, 0.1806, 0.797, 0.2127, 0.3721, 0.1878, 0.2665, 0.1669, 0.2708, 0.05043, 0.3776, 0.04426, 0.4785, 0.2111, 0.3721, 0.1878, 0.3776, 0.04426, 0.4844, 0.04843, 0.5777, 0.2369, 0.4785, 0.2111, 0.4844, 0.04843, 0.5836, 0.06291, 0.662, 0.2627, 0.5777, 0.2369, 0.5836, 0.06291, 0.6676, 0.08594, 0.7265, 0.2868, 0.662, 0.2627, 0.6676, 0.08594, 0.7317, 0.115, 0.4073, 0.5436, 0.4007, 0.5424, 0.4074, 0.5436, 0.7693, 0.3077, 0.7265, 0.2868, 0.7317, 0.115, 0.7739, 0.1473, 0.4156, 0.5361, 0.4073, 0.5436, 0.4074, 0.5436, 0.4151, 0.5449, 0.791, 0.3246, 0.7693, 0.3077, 0.7739, 0.1473, 0.7949, 0.1806, 0.2334, 0.6579, 0.1532, 0.5923, 0.16, 0.5446, 0.2422, 0.5955, 0.1532, 0.5923, 0.08998, 0.5479, 0.09706, 0.5143, 0.16, 0.5446, 0.08998, 0.5479, 0.03434, 0.5039, 0.03953, 0.4763, 0.09706, 0.5143, 0.7735, 0.4548, 0.7333, 0.4555, 0.7344, 0.3949, 0.7799, 0.386, 0.2369, 0.562, 0.197, 0.5817, 0.1954, 0.5663, 0.2337, 0.537, 0.7333, 0.4555, 0.6751, 0.4781, 0.6775, 0.4018, 0.7344, 0.3949, 0.197, 0.5817, 0.1753, 0.5939, 0.1743, 0.5868, 0.1954, 0.5663, 0.6751, 0.4781, 0.6081, 0.4748, 0.6079, 0.3949, 0.6775, 0.4018, 0.6081, 0.4748, 0.5275, 0.4854, 0.5226, 0.4151, 0.6079, 0.3949, 0.3284, 0.7288, 0.2334, 0.6579, 0.2422, 0.5955, 0.3487, 0.6597, 0.2422, 0.5955, 0.16, 0.5446, 0.1657, 0.5039, 0.2497, 0.5416, 0.16, 0.5446, 0.09706, 0.5143, 0.103, 0.4859, 0.1657, 0.5039, 0.09706, 0.5143, 0.03953, 0.4763, 0.04391, 0.453, 0.103, 0.4859, 0.7799, 0.386, 0.7344, 0.3949, 0.7354, 0.3432, 0.7853, 0.3273, 0.3991, 0.5018, 0.3975, 0.5151, 0.3981, 0.5136, 0.4001, 0.4994, 0.7344, 0.3949, 0.6775, 0.4018, 0.6796, 0.3366, 0.7354, 0.3432, 0.3975, 0.5151, 0.398, 0.5278, 0.3982, 0.5271, 0.3981, 0.5136, 0.5181, 0.7702, 0.4448, 0.7123, 0.4707, 0.6486, 0.5457, 0.712, 0.3976, 0.5286, 0.3991, 0.5334, 0.3982, 0.5271, 0.398, 0.5278, 0.4448, 0.7123, 0.3487, 0.6597, 0.3663, 0.5996, 0.4707, 0.6486, 0.3487, 0.6597, 0.2422, 0.5955, 0.2497, 0.5416, 0.3663, 0.5996, 0.2276, 0.4906, 0.1923, 0.5376, 0.1907, 0.5235, 0.2252, 0.4692, 0.6337, 0.698, 0.5809, 0.6376, 0.6001, 0.5804, 0.6744, 0.6242, 0.1923, 0.5376, 0.1726, 0.5735, 0.1718, 0.5667, 0.1907, 0.5235, 0.5809, 0.6376, 0.5037, 0.5669, 0.514, 0.5185, 0.6001, 0.5804, 0.5037, 0.5669, 0.3888, 0.523, 0.3986, 0.4749, 0.514, 0.5185, 0.3888, 0.523, 0.2593, 0.4734, 0.2711, 0.4316, 0.3986, 0.4749, 0.2593, 0.4734, 0.1729, 0.4531, 0.179, 0.4157, 0.2711, 0.4316, 0.1729, 0.4531, 0.1104, 0.451, 0.1157, 0.4154, 0.179, 0.4157, 0.1104, 0.451, 0.04931, 0.4243, 0.05486, 0.399, 0.1157, 0.4154, 0.7108, 0.7077, 0.6337, 0.698, 0.6744, 0.6242, 0.7583, 0.631, 0.7564, 0.629, 0.7583, 0.631, 0.8065, 0.5517, 0.7557, 0.6354, 0.7564, 0.629, 0.8065, 0.5517, 0.8088, 0.5572, 0.8088, 0.5572, 0.8065, 0.5517, 0.8481, 0.4982, 0.8433, 0.5182, 0.6323, 0.545, 0.6322, 0.545, 0.6323, 0.5466, 0.6323, 0.5466, 0.6313, 0.5477, 0.6315, 0.5477, 0.6323, 0.5466, 0.6322, 0.5466, 0.9866, 0.6803, 0.9856, 0.6795, 0.9857, 0.6969, 0.9862, 0.6975, 0.6288, 0.5473, 0.6293, 0.5472, 0.6299, 0.5486, 0.6295, 0.5486, 0.6295, 0.5486, 0.6299, 0.5486, 0.6309, 0.5485, 0.6306, 0.5485, 0.9672, 0.6311, 0.9657, 0.6298, 0.9856, 0.6795, 0.9866, 0.6803, 0.9334, 0.681, 0.9358, 0.6837, 0.9649, 0.7145, 0.9629, 0.7122, 0.7413, 0.4151, 0.7407, 0.4147, 0.8143, 0.4825, 0.8154, 0.4833, 0.7355, 0.5311, 0.7368, 0.5333, 0.809, 0.5784, 0.8072, 0.576, 0.8072, 0.576, 0.809, 0.5784, 0.8886, 0.6476, 0.8865, 0.6451, 0.8154, 0.4833, 0.8143, 0.4825, 0.8998, 0.5614, 0.9012, 0.5625, 0.9012, 0.5625, 0.8998, 0.5614, 0.9657, 0.6298, 0.9672, 0.6311, 0.8865, 0.6451, 0.8886, 0.6476, 0.9358, 0.6837, 0.9334, 0.681, 0.5474, 0.5133, 0.5459, 0.5162, 0.6221, 0.523, 0.6223, 0.5204, 0.5458, 0.3247, 0.5463, 0.3248, 0.627, 0.3445, 0.6269, 0.3445, 0.6269, 0.3445, 0.627, 0.3445, 0.7407, 0.4147, 0.7413, 0.4151, 0.6223, 0.5204, 0.6221, 0.523, 0.7368, 0.5333, 0.7355, 0.5311, 0.3408, 0.4511, 0.3361, 0.4528, 0.4231, 0.4662, 0.4266, 0.4643, 0.3308, 0.2953, 0.3326, 0.2956, 0.417, 0.3039, 0.4158, 0.3037, 0.2929, 0.443, 0.2875, 0.4446, 0.3361, 0.4528, 0.3408, 0.4511, 0.2819, 0.3045, 0.2838, 0.3047, 0.3326, 0.2956, 0.3308, 0.2953, 0.4158, 0.3037, 0.417, 0.3039, 0.5463, 0.3248, 0.5458, 0.3247, 0.4266, 0.4643, 0.4231, 0.4662, 0.5459, 0.5162, 0.5474, 0.5133, 0.1498, 0.5911, 0.1433, 0.5944, 0.1547, 0.5392, 0.1619, 0.5364, 0.4808, 0.4695, 0.481, 0.4719, 0.4837, 0.456, 0.483, 0.4499, 0.1653, 0.3284, 0.1678, 0.3285, 0.2206, 0.3216, 0.2188, 0.3215, 0.1909, 0.4743, 0.1843, 0.4762, 0.2243, 0.4617, 0.2306, 0.4599, 0.2306, 0.4599, 0.2243, 0.4617, 0.2875, 0.4446, 0.2929, 0.443, 0.2188, 0.3215, 0.2206, 0.3216, 0.2838, 0.3047, 0.2819, 0.3045, 0.7207, 0.7172, 0.7099, 0.6992, 0.7108, 0.7077, 0.7583, 0.631, 0.7317, 0.7354, 0.4977, 0.5024, 0.4975, 0.5017, 0.4997, 0.4841, 0.4999, 0.485, 0.4746, 0.4963, 0.475, 0.497, 0.4782, 0.484, 0.4778, 0.4832, 0.4778, 0.4832, 0.4782, 0.484, 0.481, 0.4719, 0.4808, 0.4695, 0.1619, 0.5364, 0.1547, 0.5392, 0.1843, 0.4762, 0.1909, 0.4743, 0.3381, 0.4434, 0.3403, 0.4428, 0.3452, 0.5125, 0.3389, 0.5139, 0.4244, 0.502, 0.417, 0.5036, 0.408, 0.5384, 0.4146, 0.5372, 0.4695, 0.4928, 0.462, 0.4944, 0.4323, 0.4963, 0.4397, 0.4946, 0.4539, 0.3944, 0.4609, 0.3922, 0.4269, 0.3852, 0.4199, 0.3875, 0.4146, 0.5372, 0.408, 0.5384, 0.4161, 0.5729, 0.4229, 0.5719, 0.4999, 0.485, 0.4997, 0.4841, 0.5046, 0.4665, 0.5048, 0.4678, 0.4199, 0.3875, 0.4269, 0.3852, 0.4048, 0.3807, 0.3919, 0.3851, 0.4397, 0.4946, 0.4323, 0.4963, 0.417, 0.5036, 0.4244, 0.502, 0.5853, 0.5429, 0.5845, 0.5432, 0.5853, 0.5673, 0.5855, 0.5673, 0.5852, 0.5673, 0.5854, 0.5673, 0.5853, 0.5673, 0.5851, 0.5673, 0.5835, 0.532, 0.5822, 0.5326, 0.5845, 0.5432, 0.5853, 0.5429, 0.5781, 0.5664, 0.5793, 0.5664, 0.5827, 0.567, 0.5819, 0.5669, 0.5819, 0.5669, 0.5827, 0.567, 0.5854, 0.5673, 0.5852, 0.5673, 0.5643, 0.5644, 0.5658, 0.5644, 0.5793, 0.5664, 0.5781, 0.5664, 0.5579, 0.5262, 0.557, 0.527, 0.5694, 0.5237, 0.5711, 0.5224, 0.553, 0.5627, 0.5539, 0.5627, 0.5658, 0.5644, 0.5643, 0.5644, 0.5711, 0.5224, 0.5694, 0.5237, 0.5822, 0.5326, 0.5835, 0.532, 0.5461, 0.5292, 0.5457, 0.5298, 0.557, 0.527, 0.5579, 0.5262, 0.5426, 0.5612, 0.543, 0.5611, 0.5539, 0.5627, 0.553, 0.5627, 0.5306, 0.5594, 0.5308, 0.5593, 0.543, 0.5611, 0.5426, 0.5612, 0.5157, 0.527, 0.5157, 0.5275, 0.5331, 0.5305, 0.5333, 0.5301, 0.5133, 0.5569, 0.5132, 0.5568, 0.5308, 0.5593, 0.5306, 0.5594, 0.5333, 0.5301, 0.5331, 0.5305, 0.5457, 0.5298, 0.5461, 0.5292, 0.3389, 0.5139, 0.3452, 0.5125, 0.3605, 0.5782, 0.354, 0.5792, 0.3919, 0.3851, 0.4048, 0.3807, 0.3376, 0.3542, 0.3354, 0.355, 0.3426, 0.4421, 0.3403, 0.4428, 0.3376, 0.3542, 0.3399, 0.3533, 0.3912, 0.5401, 0.3926, 0.5261, 0.3932, 0.5302, 0.3922, 0.5406, 0.3929, 0.5401, 0.3948, 0.5226, 0.3926, 0.5261, 0.3912, 0.5401, 0.3519, 0.511, 0.3674, 0.5772, 0.3095, 0.6088, 0.294, 0.5242, 0.1215, 0.3763, 0.1257, 0.3488, 0.06519, 0.3518, 0.06092, 0.3713, 0.1856, 0.3748, 0.1902, 0.3462, 0.1257, 0.3488, 0.1215, 0.3763, 0.2839, 0.3862, 0.2928, 0.3545, 0.1902, 0.3462, 0.1856, 0.3748, 0.4092, 0.4224, 0.4167, 0.3855, 0.2928, 0.3545, 0.2839, 0.3862, 0.5252, 0.4656, 0.5331, 0.4284, 0.4167, 0.3855, 0.4092, 0.4224, 0.6213, 0.5171, 0.6364, 0.4721, 0.5331, 0.4284, 0.5252, 0.4656, 0.1889, 0.5083, 0.1877, 0.4976, 0.1702, 0.554, 0.1709, 0.5593, 0.7191, 0.5234, 0.752, 0.4492, 0.6364, 0.4721, 0.6213, 0.5171, 0.1048, 0.7121, 0.1081, 0.6963, 0.03666, 0.6309, 0.03482, 0.6417, 0.5938, 0.8729, 0.6172, 0.7626, 0.5103, 0.7558, 0.4916, 0.8687, 0.6364, 0.4721, 0.6565, 0.3478, 0.5559, 0.2989, 0.5331, 0.4284, 0.5103, 0.7558, 0.5263, 0.63, 0.4073, 0.6161, 0.393, 0.7383, 0.7777, 0.7449, 0.7858, 0.6408, 0.7186, 0.645, 0.703, 0.7601, 0.2878, 0.7774, 0.335, 0.7192, 0.2652, 0.6179, 0.2265, 0.6713, 0.7968, 0.2808, 0.7476, 0.2393, 0.7132, 0.2042, 0.7579, 0.2549, 0.6939, 0.8753, 0.7212, 0.6161, 0.671, 0.5906, 0.6364, 0.8477, 0.722, 0.8128, 0.7488, 0.6013, 0.7212, 0.6161, 0.6939, 0.8753, 0.7488, 0.6013, 0.7724, 0.4424, 0.7486, 0.4404, 0.7212, 0.6161, 0.6053, 0.5896, 0.6399, 0.4095, 0.5567, 0.3801, 0.5201, 0.5477, 0.6399, 0.4095, 0.662, 0.2627, 0.5777, 0.2369, 0.5567, 0.3801, 0.2267, 0.482, 0.2252, 0.4692, 0.1907, 0.5235, 0.1917, 0.5319, 0.6498, 0.6688, 0.6744, 0.6242, 0.6001, 0.5804, 0.5885, 0.6148, 0.1917, 0.5319, 0.1907, 0.5235, 0.1718, 0.5667, 0.1723, 0.5708, 0.5885, 0.6148, 0.6001, 0.5804, 0.514, 0.5185, 0.5079, 0.5476, 0.5079, 0.5476, 0.514, 0.5185, 0.3986, 0.4749, 0.3927, 0.5038, 0.3927, 0.5038, 0.3986, 0.4749, 0.2711, 0.4316, 0.264, 0.4566, 0.264, 0.4566, 0.2711, 0.4316, 0.179, 0.4157, 0.1753, 0.4381, 0.1753, 0.4381, 0.179, 0.4157, 0.1157, 0.4154, 0.1125, 0.4367, 0.1125, 0.4367, 0.1157, 0.4154, 0.05486, 0.399, 0.05153, 0.4142, 0.7295, 0.6775, 0.7583, 0.631, 0.6744, 0.6242, 0.6498, 0.6688, 0.2823, 0.3721, 0.2149, 0.3631, 0.2183, 0.4205, 0.2859, 0.4223, 0.2006, 0.8368, 0.142, 0.7705, 0.1423, 0.767, 0.1983, 0.8191, 0.351, 0.3774, 0.2823, 0.3721, 0.2859, 0.4223, 0.3546, 0.4174, 0.2828, 0.8888, 0.2006, 0.8368, 0.1983, 0.8191, 0.2785, 0.8532, 0.3801, 0.9226, 0.2828, 0.8888, 0.2785, 0.8532, 0.3741, 0.8711, 0.4844, 0.935, 0.3801, 0.9226, 0.3741, 0.8711, 0.4795, 0.8733, 0.5883, 0.9251, 0.4844, 0.935, 0.4795, 0.8733, 0.5855, 0.8581, 0.1497, 0.3502, 0.08781, 0.333, 0.09044, 0.3948, 0.1527, 0.4115, 0.1051, 0.7159, 0.09781, 0.6222, 0.1053, 0.7142, 0.2149, 0.3631, 0.1497, 0.3502, 0.1527, 0.4115, 0.2183, 0.4205, 0.142, 0.7705, 0.1051, 0.7159, 0.1053, 0.7142, 0.1423, 0.767, 0.5855, 0.8581, 0.4795, 0.8733, 0.4674, 0.7441, 0.5764, 0.7234, 0.1527, 0.4115, 0.09044, 0.3948, 0.1001, 0.5026, 0.1634, 0.517, 0.1053, 0.7142, 0.09781, 0.6222, 0.1056, 0.7094, 0.2183, 0.4205, 0.1527, 0.4115, 0.1634, 0.517, 0.2295, 0.5205, 0.1423, 0.767, 0.1053, 0.7142, 0.1056, 0.7094, 0.1352, 0.7233, 0.2859, 0.4223, 0.2183, 0.4205, 0.2295, 0.5205, 0.2973, 0.5141, 0.1983, 0.8191, 0.1423, 0.767, 0.1352, 0.7233, 0.1892, 0.7343, 0.3546, 0.4174, 0.2859, 0.4223, 0.2973, 0.5141, 0.3658, 0.4987, 0.2785, 0.8532, 0.1983, 0.8191, 0.1892, 0.7343, 0.2695, 0.7346, 0.3741, 0.8711, 0.2785, 0.8532, 0.2695, 0.7346, 0.3575, 0.7426, 0.4795, 0.8733, 0.3741, 0.8711, 0.3575, 0.7426, 0.4674, 0.7441, 0.1892, 0.7343, 0.1352, 0.7233, 0.13, 0.66, 0.1788, 0.6384, 0.3658, 0.4987, 0.2973, 0.5141, 0.3159, 0.6147, 0.3748, 0.5755, 0.2695, 0.7346, 0.1892, 0.7343, 0.1788, 0.6384, 0.2519, 0.6077, 0.3575, 0.7426, 0.2695, 0.7346, 0.2519, 0.6077, 0.3342, 0.5728, 0.4674, 0.7441, 0.3575, 0.7426, 0.3342, 0.5728, 0.4416, 0.5551, 0.5764, 0.7234, 0.4674, 0.7441, 0.4416, 0.5551, 0.5635, 0.5395, 0.1634, 0.517, 0.1001, 0.5026, 0.1195, 0.6361, 0.1848, 0.6389, 0.2295, 0.5205, 0.1634, 0.517, 0.1848, 0.6389, 0.2495, 0.6151, 0.1352, 0.7233, 0.1056, 0.7094, 0.1057, 0.7016, 0.13, 0.66, 0.2973, 0.5141, 0.2295, 0.5205, 0.2495, 0.6151, 0.3159, 0.6147, 0.3821, 0.6714, 0.2258, 0.595, 0.2381, 0.5042, 0.402, 0.5879, 0.5199, 0.7341, 0.3821, 0.6714, 0.402, 0.5879, 0.5434, 0.6619, 0.622, 0.7997, 0.5199, 0.7341, 0.5434, 0.6619, 0.6588, 0.716, 0.387, 0.5187, 0.385, 0.5398, 0.3854, 0.5399, 0.388, 0.5164, 0.3487, 0.5685, 0.3353, 0.6642, 0.2951, 0.6546, 0.3085, 0.5622, 0.389, 0.5007, 0.387, 0.5187, 0.388, 0.5164, 0.3905, 0.4969, 0.3716, 0.4566, 0.3487, 0.5685, 0.3085, 0.5622, 0.3258, 0.4523, 0.2431, 0.5336, 0.1708, 0.5782, 0.1664, 0.5445, 0.2381, 0.4923, 0.114, 0.5435, 0.03382, 0.5179, 0.04311, 0.4719, 0.1229, 0.4761, 0.2258, 0.595, 0.114, 0.5435, 0.1229, 0.4761, 0.2381, 0.5042, 0.2231, 0.4125, 0.1602, 0.4852, 0.1579, 0.4637, 0.2177, 0.3836, 0.1399, 0.3711, 0.05745, 0.3732, 0.06275, 0.3367, 0.1462, 0.3327, 0.2714, 0.3863, 0.1399, 0.3711, 0.1462, 0.3327, 0.2835, 0.3434, 0.4404, 0.4351, 0.2714, 0.3863, 0.2835, 0.3434, 0.4505, 0.3854, 0.5957, 0.4908, 0.4404, 0.4351, 0.4505, 0.3854, 0.6055, 0.4427, 0.7246, 0.5491, 0.5957, 0.4908, 0.6055, 0.4427, 0.7417, 0.4959, 0.1198, 0.5641, 0.1059, 0.6825, 0.1058, 0.6789, 0.1183, 0.5502, 0.8465, 0.5942, 0.7246, 0.5491, 0.7417, 0.4959, 0.8844, 0.5345, 0.1602, 0.4852, 0.1198, 0.5641, 0.1183, 0.5502, 0.1579, 0.4637, 0.6596, 0.9569, 0.5307, 0.9561, 0.5559, 0.8108, 0.6912, 0.8168, 0.1058, 0.6789, 0.09781, 0.6222, 0.09813, 0.5961, 0.4733, 0.4141, 0.4547, 0.4172, 0.4603, 0.4145, 0.4776, 0.4121, 0.1183, 0.5502, 0.1058, 0.6789, 0.09813, 0.5961, 0.1139, 0.503, 0.8844, 0.5345, 0.7417, 0.4959, 0.7643, 0.3357, 0.8765, 0.3593, 0.1579, 0.4637, 0.1183, 0.5502, 0.1139, 0.503, 0.151, 0.3923, 0.503, 0.4101, 0.4932, 0.4071, 0.4933, 0.4081, 0.5049, 0.4091, 0.2177, 0.3836, 0.1579, 0.4637, 0.151, 0.3923, 0.2047, 0.2986, 0.4073, 0.4541, 0.4009, 0.4719, 0.4061, 0.4686, 0.4138, 0.4508, 0.3788, 0.934, 0.2367, 0.8856, 0.2571, 0.7534, 0.4034, 0.7898, 0.5307, 0.9561, 0.3788, 0.934, 0.4034, 0.7898, 0.5559, 0.8108, 0.1454, 0.7026, 0.04128, 0.6456, 0.04957, 0.5481, 0.157, 0.5773, 0.2571, 0.7534, 0.1454, 0.7026, 0.157, 0.5773, 0.2723, 0.6056, 0.4034, 0.7898, 0.2571, 0.7534, 0.2723, 0.6056, 0.4224, 0.6294, 0.5559, 0.8108, 0.4034, 0.7898, 0.4224, 0.6294, 0.5774, 0.647, 0.6912, 0.8168, 0.5559, 0.8108, 0.5774, 0.647, 0.7135, 0.6585, 0.3911, 0.5304, 0.392, 0.5412, 0.3927, 0.5296, 0.796, 0.8104, 0.6912, 0.8168, 0.7135, 0.6585, 0.817, 0.6643, 0.3941, 0.509, 0.3911, 0.5304, 0.3927, 0.5296, 0.3972, 0.5078, 0.8863, 0.7892, 0.796, 0.8104, 0.817, 0.6643, 0.8971, 0.6581, 0.3996, 0.4867, 0.3941, 0.509, 0.3972, 0.5078, 0.404, 0.4855, 0.9394, 0.764, 0.8863, 0.7892, 0.8971, 0.6581, 0.9399, 0.6526, 0.7135, 0.6585, 0.5774, 0.647, 0.5874, 0.4754, 0.7233, 0.4925, 0.3927, 0.5296, 0.392, 0.5412, 0.3943, 0.5296, 0.817, 0.6643, 0.7135, 0.6585, 0.7233, 0.4925, 0.8259, 0.5113, 0.3972, 0.5078, 0.3927, 0.5296, 0.3943, 0.5296, 0.4002, 0.5082, 0.8971, 0.6581, 0.817, 0.6643, 0.8259, 0.5113, 0.9054, 0.5208, 0.404, 0.4855, 0.3972, 0.5078, 0.4002, 0.5082, 0.4082, 0.4868, 0.9399, 0.6526, 0.8971, 0.6581, 0.9054, 0.5208, 0.9328, 0.5368, 0.06852, 0.7411, 0.02038, 0.5955, 0.05341, 0.6008, 0.1113, 0.755, 0.2723, 0.6056, 0.157, 0.5773, 0.164, 0.447, 0.2808, 0.4514, 0.4224, 0.6294, 0.2723, 0.6056, 0.2808, 0.4514, 0.4319, 0.4616, 0.5774, 0.647, 0.4224, 0.6294, 0.4319, 0.4616, 0.5874, 0.4754, 0.2808, 0.4514, 0.164, 0.447, 0.1657, 0.3206, 0.2817, 0.3018, 0.4319, 0.4616, 0.2808, 0.4514, 0.2817, 0.3018, 0.4313, 0.2988, 0.5874, 0.4754, 0.4319, 0.4616, 0.4313, 0.2988, 0.5852, 0.3087, 0.7233, 0.4925, 0.5874, 0.4754, 0.5852, 0.3087, 0.7198, 0.3311, 0.3943, 0.5296, 0.392, 0.5412, 0.3957, 0.5304, 0.8259, 0.5113, 0.7233, 0.4925, 0.7198, 0.3311, 0.8219, 0.362, 0.4002, 0.5082, 0.3943, 0.5296, 0.3957, 0.5304, 0.4029, 0.5102, 0.9054, 0.5208, 0.8259, 0.5113, 0.8219, 0.362, 0.9047, 0.3984, 0.4082, 0.4868, 0.4002, 0.5082, 0.4029, 0.5102, 0.4119, 0.4903, 0.9328, 0.5368, 0.9054, 0.5208, 0.9047, 0.3984, 0.929, 0.4207, 0.1113, 0.755, 0.05341, 0.6008, 0.0889, 0.5857, 0.1588, 0.7433, 0.8219, 0.362, 0.7198, 0.3311, 0.7048, 0.1849, 0.8057, 0.2267, 0.4029, 0.5102, 0.3957, 0.5304, 0.3971, 0.532, 0.4054, 0.5135, 0.9047, 0.3984, 0.8219, 0.362, 0.8057, 0.2267, 0.8814, 0.2783, 0.4119, 0.4903, 0.4029, 0.5102, 0.4054, 0.5135, 0.4152, 0.4956, 0.5075, 0.4307, 0.5014, 0.4283, 0.5035, 0.4435, 0.5087, 0.4405, 0.1588, 0.7433, 0.0889, 0.5857, 0.1264, 0.5483, 0.2096, 0.703, 0.2293, 0.8829, 0.1588, 0.7433, 0.2096, 0.703, 0.2917, 0.844, 0.4313, 0.2988, 0.2817, 0.3018, 0.2752, 0.1672, 0.4219, 0.152, 0.5852, 0.3087, 0.4313, 0.2988, 0.4219, 0.152, 0.5772, 0.1558, 0.7198, 0.3311, 0.5852, 0.3087, 0.5772, 0.1558, 0.7048, 0.1849, 0.3957, 0.5304, 0.392, 0.5412, 0.3971, 0.532, 0.4473, 0.4589, 0.4345, 0.4699, 0.4377, 0.4809, 0.4504, 0.4714, 0.5772, 0.1558, 0.4219, 0.152, 0.403, 0.03147, 0.5559, 0.02992, 0.7048, 0.1849, 0.5772, 0.1558, 0.5559, 0.02992, 0.6779, 0.06415, 0.3971, 0.532, 0.392, 0.5412, 0.3982, 0.5342, 0.8057, 0.2267, 0.7048, 0.1849, 0.6779, 0.06415, 0.7791, 0.1134, 0.4054, 0.5135, 0.3971, 0.532, 0.3982, 0.5342, 0.4074, 0.5181, 0.5035, 0.4435, 0.4901, 0.442, 0.4917, 0.4558, 0.5045, 0.4568, 0.1264, 0.5483, 0.04685, 0.3512, 0.07051, 0.3057, 0.1639, 0.488, 0.5087, 0.4405, 0.5035, 0.4435, 0.5045, 0.4568, 0.5064, 0.4578, 0.2096, 0.703, 0.1264, 0.5483, 0.1639, 0.488, 0.2612, 0.6321, 0.2917, 0.844, 0.2096, 0.703, 0.2612, 0.6321, 0.3556, 0.7688, 0.4074, 0.5181, 0.3982, 0.5342, 0.3986, 0.5423, 0.409, 0.5236, 0.5045, 0.4568, 0.4917, 0.4558, 0.4931, 0.4696, 0.5037, 0.4776, 0.1639, 0.488, 0.07051, 0.3057, 0.09251, 0.2468, 0.1993, 0.4057, 0.5064, 0.4578, 0.5045, 0.4568, 0.5037, 0.4776, 0.505, 0.4769, 0.2612, 0.6321, 0.1639, 0.488, 0.1993, 0.4057, 0.3107, 0.5306, 0.3556, 0.7688, 0.2612, 0.6321, 0.3107, 0.5306, 0.4173, 0.6567, 0.4504, 0.4714, 0.4377, 0.4809, 0.4401, 0.4933, 0.4526, 0.4854, 0.4646, 0.4611, 0.4504, 0.4714, 0.4526, 0.4854, 0.4665, 0.4762, 0.4784, 0.4579, 0.4646, 0.4611, 0.4665, 0.4762, 0.4799, 0.4733, 0.3982, 0.5342, 0.392, 0.5412, 0.3986, 0.5423, 0.7791, 0.1134, 0.6779, 0.06415, 0.6428, -0.02607, 0.7497, 0.02547, 0.5412, 0.7757, 0.4173, 0.6567, 0.4833, 0.4476, 0.6088, 0.5367, 0.6574, 0.8967, 0.5412, 0.7757, 0.6088, 0.5367, 0.7191, 0.5937, 0.7497, 0.9325, 0.6574, 0.8967, 0.7191, 0.5937, 0.7993, 0.5947, 0.8163, 0.9624, 0.7497, 0.9325, 0.7993, 0.5947, 0.856, 0.6277, 0.409, 0.5236, 0.3986, 0.5423, 0.3995, 0.5425, 0.41, 0.5303, 0.7954, 0.1179, 0.7497, 0.02547, 0.6249, 0.006302, 0.6853, 0.07968, 0.1993, 0.4057, 0.09251, 0.2468, 0.1103, 0.1723, 0.2303, 0.293, 0.8047, 0.1396, 0.7954, 0.1179, 0.6853, 0.07968, 0.7045, 0.1026, 0.3107, 0.5306, 0.1993, 0.4057, 0.2303, 0.293, 0.3545, 0.378, 0.4173, 0.6567, 0.3107, 0.5306, 0.3545, 0.378, 0.4833, 0.4476, 0.8818, 0.6079, 0.856, 0.6277, 0.895, 0.3978, 0.915, 0.4034, 0.2303, 0.293, 0.1103, 0.1723, 0.1207, 0.07863, 0.2519, 0.1483, 0.7045, 0.1026, 0.6853, 0.07968, 0.6217, 0.06182, 0.6549, 0.1113, 0.3545, 0.378, 0.2303, 0.293, 0.2519, 0.1483, 0.3883, 0.1931, 0.4833, 0.4476, 0.3545, 0.378, 0.3883, 0.1931, 0.5298, 0.2534, 0.6088, 0.5367, 0.4833, 0.4476, 0.5298, 0.2534, 0.6605, 0.3069, 0.7191, 0.5937, 0.6088, 0.5367, 0.6605, 0.3069, 0.7684, 0.35, 0.7993, 0.5947, 0.7191, 0.5937, 0.7684, 0.35, 0.8469, 0.3804, 0.856, 0.6277, 0.7993, 0.5947, 0.8469, 0.3804, 0.895, 0.3978, 0.41, 0.5303, 0.3995, 0.5425, 0.4001, 0.5426, 0.4102, 0.5384, 0.7684, 0.35, 0.6605, 0.3069, 0.6904, 0.1092, 0.7997, 0.1502, 0.8469, 0.3804, 0.7684, 0.35, 0.7997, 0.1502, 0.8777, 0.1891, 0.895, 0.3978, 0.8469, 0.3804, 0.8777, 0.1891, 0.9235, 0.2232, 0.4102, 0.5384, 0.4001, 0.5426, 0.4007, 0.5427, 0.4104, 0.5444, 0.915, 0.4034, 0.895, 0.3978, 0.9235, 0.2232, 0.9401, 0.2512, 0.2519, 0.1483, 0.1207, 0.07863, 0.1303, 0.00957, 0.2628, 0.0102, 0.6549, 0.1113, 0.6217, 0.06182, 0.5846, 0.05755, 0.6245, 0.1028, 0.3883, 0.1931, 0.2519, 0.1483, 0.2628, 0.0102, 0.4091, 0.03678, 0.5298, 0.2534, 0.3883, 0.1931, 0.4091, 0.03678, 0.5563, 0.07003, 0.6605, 0.3069, 0.5298, 0.2534, 0.5563, 0.07003, 0.6904, 0.1092, 0.2628, 0.0102, 0.1303, 0.00957, 0.133, 0.007358, 0.2673, -0.01681, 0.5998, 0.3463, 0.5664, 0.3522, 0.5516, 0.3837, 0.5643, 0.4261, 0.4091, 0.03678, 0.2628, 0.0102, 0.2673, -0.01681, 0.4165, -0.02637, 0.5563, 0.07003, 0.4091, 0.03678, 0.4165, -0.02637, 0.565, -0.02007, 0.6904, 0.1092, 0.5563, 0.07003, 0.565, -0.02007, 0.6999, 0.001875, 0.7997, 0.1502, 0.6904, 0.1092, 0.6999, 0.001875, 0.8093, 0.03613, 0.8777, 0.1891, 0.7997, 0.1502, 0.8093, 0.03613, 0.8869, 0.07813, 0.9235, 0.2232, 0.8777, 0.1891, 0.8869, 0.07813, 0.932, 0.1234, 0.4104, 0.5444, 0.4007, 0.5427, 0.4008, 0.5427, 0.4106, 0.5444, 0.9401, 0.2512, 0.9235, 0.2232, 0.932, 0.1234, 0.9476, 0.1682, 0.2051, 0.7472, 0.09872, 0.66, 0.1069, 0.5973, 0.2161, 0.666, 0.09872, 0.66, 0.01742, 0.5991, 0.02631, 0.5551, 0.1069, 0.5973, 0.2519, 0.6077, 0.1788, 0.6384, 0.1745, 0.6056, 0.2471, 0.5673, 0.8678, 0.5014, 0.8218, 0.493, 0.8253, 0.4083, 0.8847, 0.4257, 0.1788, 0.6384, 0.13, 0.66, 0.1279, 0.6399, 0.1745, 0.6056, 0.8218, 0.493, 0.7515, 0.5245, 0.7559, 0.426, 0.8253, 0.4083, 0.13, 0.66, 0.1057, 0.7016, 0.1058, 0.6981, 0.1279, 0.6399, 0.7515, 0.5245, 0.668, 0.5232, 0.6689, 0.4184, 0.7559, 0.426, 0.668, 0.5232, 0.5635, 0.5395, 0.5574, 0.4464, 0.6689, 0.4184, 0.5635, 0.5395, 0.4416, 0.5551, 0.427, 0.4796, 0.5574, 0.4464, 0.2161, 0.666, 0.1069, 0.5973, 0.114, 0.5435, 0.2258, 0.595, 0.1069, 0.5973, 0.02631, 0.5551, 0.03382, 0.5179, 0.114, 0.5435, 0.2471, 0.5673, 0.1745, 0.6056, 0.1708, 0.5782, 0.2431, 0.5336, 0.8847, 0.4257, 0.8253, 0.4083, 0.8291, 0.3264, 0.8984, 0.3395, 0.3878, 0.5038, 0.3861, 0.5206, 0.387, 0.5187, 0.389, 0.5007, 0.8253, 0.4083, 0.7559, 0.426, 0.761, 0.3256, 0.8291, 0.3264, 0.3861, 0.5206, 0.3847, 0.5397, 0.385, 0.5398, 0.387, 0.5187, 0.7559, 0.426, 0.6689, 0.4184, 0.6696, 0.3281, 0.761, 0.3256, 0.6689, 0.4184, 0.5574, 0.4464, 0.5522, 0.3663, 0.6696, 0.3281, 0.3583, 0.7496, 0.2161, 0.666, 0.2258, 0.595, 0.3821, 0.6714, 0.1652, 0.5331, 0.1232, 0.5951, 0.122, 0.5841, 0.1634, 0.516, 0.759, 0.7282, 0.6798, 0.6728, 0.7004, 0.6242, 0.7942, 0.6767, 0.1232, 0.5951, 0.1058, 0.6897, 0.1058, 0.6872, 0.122, 0.5841, 0.6798, 0.6728, 0.5641, 0.6162, 0.5818, 0.5593, 0.7004, 0.6242, 0.5641, 0.6162, 0.412, 0.5538, 0.426, 0.5058, 0.5818, 0.5593, 0.412, 0.5538, 0.2445, 0.4815, 0.2541, 0.4476, 0.426, 0.5058, 0.2445, 0.4815, 0.1261, 0.456, 0.131, 0.4258, 0.2541, 0.4476, 0.1261, 0.456, 0.04584, 0.4531, 0.04995, 0.4248, 0.131, 0.4258, 0.2352, 0.477, 0.1652, 0.5331, 0.1634, 0.516, 0.2309, 0.454, 0.8468, 0.7972, 0.759, 0.7282, 0.7942, 0.6767, 0.8932, 0.728, 0.7799, 0.386, 0.7735, 0.4548, 0.8678, 0.5014, 0.8847, 0.4257, 0.6619, 0.21, 0.7476, 0.2393, 0.8047, 0.1396, 0.7045, 0.1026, 0.1709, 0.5593, 0.1702, 0.554, 0.1058, 0.6789, 0.1059, 0.6825, 0.4987, 0.4844, 0.4998, 0.467, 0.5064, 0.4578, 0.505, 0.4769, 0.3982, 0.5271, 0.3986, 0.5263, 0.3854, 0.5399, 0.385, 0.5398, 0.1723, 0.5708, 0.1718, 0.5667, 0.1058, 0.6872, 0.1058, 0.6897, 0.4007, 0.5424, 0.4069, 0.5287, 0.3986, 0.5423, 0.392, 0.5412, 0.856, 0.5493, 0.8618, 0.6394, 0.9399, 0.6526, 0.9328, 0.5368, 0.4843, 0.4617, 0.4812, 0.4743, 0.4951, 0.4652, 0.4993, 0.4516, 0.1753, 0.5939, 0.1743, 0.5868, 0.1058, 0.6981, 0.1057, 0.7016, 0.4077, 0.5343, 0.4073, 0.5436, 0.4007, 0.5427, 0.4001, 0.5426, 0.8618, 0.6394, 0.8612, 0.7263, 0.9394, 0.764, 0.9399, 0.6526, 0.398, 0.5278, 0.3982, 0.5271, 0.385, 0.5398, 0.3847, 0.5397, 0.4998, 0.467, 0.5015, 0.4519, 0.5087, 0.4405, 0.5064, 0.4578, 0.7937, 0.3371, 0.778, 0.437, 0.8798, 0.4827, 0.9018, 0.368, 0.778, 0.437, 0.7711, 0.5759, 0.8702, 0.6416, 0.8798, 0.4827, 0.7853, 0.3273, 0.7799, 0.386, 0.8847, 0.4257, 0.8984, 0.3395, 0.3426, 0.4421, 0.3399, 0.3533, 0.351, 0.3774, 0.3546, 0.4174, 0.8423, 0.3753, 0.8528, 0.4589, 0.929, 0.4207, 0.9165, 0.3137, 0.797, 0.2127, 0.7937, 0.3371, 0.9018, 0.368, 0.9052, 0.1917, 0.8528, 0.4589, 0.856, 0.5493, 0.9328, 0.5368, 0.929, 0.4207, 0.4069, 0.5287, 0.4074, 0.5314, 0.3995, 0.5425, 0.3986, 0.5423, 0.1781, 0.6141, 0.1753, 0.5939, 0.1057, 0.7016, 0.1056, 0.7094, 0.8612, 0.7263, 0.8616, 0.8104, 0.9175, 0.8657, 0.9394, 0.764, 0.4074, 0.5314, 0.4077, 0.5343, 0.4001, 0.5426, 0.3995, 0.5425, 0.7295, 0.6775, 0.7108, 0.7077, 0.8213, 0.8453, 0.8468, 0.7972, 0.1752, 0.6104, 0.1781, 0.6141, 0.1056, 0.7094, 0.09781, 0.6222, 0.3674, 0.5772, 0.3519, 0.511, 0.3658, 0.4987, 0.3748, 0.5755, 0.1702, 0.554, 0.1752, 0.6104, 0.09781, 0.6222, 0.1058, 0.6789, 0.3519, 0.511, 0.3426, 0.4421, 0.3546, 0.4174, 0.3658, 0.4987, 0.41, 0.5051, 0.3658, 0.4987, 0.3546, 0.4174, 0.351, 0.3774, 0.3919, 0.3851, 0.41, 0.5051, 0.4017, 0.5395, 0.4097, 0.5738, 0.3748, 0.5755, 0.3658, 0.4987, 0.9242, 0.4232, 0.8847, 0.4257, 0.8678, 0.5014, 0.9113, 0.4929, 0.9396, 0.3314, 0.8984, 0.3395, 0.8847, 0.4257, 0.9242, 0.4232, 0.3258, 0.4523, 0.3716, 0.4566, 0.3704, 0.4019, 0.34, 0.3976, 0.7583, 0.631, 0.7295, 0.6775, 0.8468, 0.7972, 0.8932, 0.728, 0.1726, 0.5735, 0.1723, 0.5708, 0.1058, 0.6897, 0.1058, 0.6915, 0.3258, 0.4523, 0.3085, 0.5622, 0.2832, 0.557, 0.3037, 0.4223, 0.2381, 0.4923, 0.1664, 0.5445, 0.1652, 0.5331, 0.2352, 0.477, 0.1229, 0.4761, 0.04311, 0.4719, 0.04584, 0.4531, 0.1261, 0.456, 0.2381, 0.5042, 0.1229, 0.4761, 0.1261, 0.456, 0.2445, 0.4815, 0.402, 0.5879, 0.2381, 0.5042, 0.2445, 0.4815, 0.412, 0.5538, 0.5434, 0.6619, 0.402, 0.5879, 0.412, 0.5538, 0.5641, 0.6162, 0.6588, 0.716, 0.5434, 0.6619, 0.5641, 0.6162, 0.6798, 0.6728, 0.124, 0.6025, 0.1058, 0.6915, 0.1058, 0.6897, 0.1232, 0.5951, 0.7357, 0.7694, 0.6588, 0.716, 0.6798, 0.6728, 0.759, 0.7282, 0.1664, 0.5445, 0.124, 0.6025, 0.1232, 0.5951, 0.1652, 0.5331, 0.7108, 0.7077, 0.7295, 0.6775, 0.6498, 0.6688, 0.6337, 0.698, 0.1104, 0.451, 0.1125, 0.4367, 0.05153, 0.4142, 0.04931, 0.4243, 0.1729, 0.4531, 0.1753, 0.4381, 0.1125, 0.4367, 0.1104, 0.451, 0.2593, 0.4734, 0.264, 0.4566, 0.1753, 0.4381, 0.1729, 0.4531, 0.3888, 0.523, 0.3927, 0.5038, 0.264, 0.4566, 0.2593, 0.4734, 0.5037, 0.5669, 0.5079, 0.5476, 0.3927, 0.5038, 0.3888, 0.523, 0.5809, 0.6376, 0.5885, 0.6148, 0.5079, 0.5476, 0.5037, 0.5669, 0.1923, 0.5376, 0.1917, 0.5319, 0.1723, 0.5708, 0.1726, 0.5735, 0.6337, 0.698, 0.6498, 0.6688, 0.5885, 0.6148, 0.5809, 0.6376, 0.2276, 0.4906, 0.2267, 0.482, 0.1917, 0.5319, 0.1923, 0.5376, 0.1777, 0.4781, 0.1477, 0.5421, 0.1079, 0.5374, 0.1128, 0.4914, 0.1718, 0.5667, 0.1709, 0.5593, 0.1059, 0.6825, 0.1058, 0.6872, 0.1634, 0.516, 0.122, 0.5841, 0.1198, 0.5641, 0.1602, 0.4852, 0.7942, 0.6767, 0.7004, 0.6242, 0.7246, 0.5491, 0.8465, 0.5942, 0.122, 0.5841, 0.1058, 0.6872, 0.1059, 0.6825, 0.1198, 0.5641, 0.7004, 0.6242, 0.5818, 0.5593, 0.5957, 0.4908, 0.7246, 0.5491, 0.5818, 0.5593, 0.426, 0.5058, 0.4404, 0.4351, 0.5957, 0.4908, 0.426, 0.5058, 0.2541, 0.4476, 0.2714, 0.3863, 0.4404, 0.4351, 0.2541, 0.4476, 0.131, 0.4258, 0.1399, 0.3711, 0.2714, 0.3863, 0.131, 0.4258, 0.04995, 0.4248, 0.05745, 0.3732, 0.1399, 0.3711, 0.2309, 0.454, 0.1634, 0.516, 0.1602, 0.4852, 0.2231, 0.4125, 0.8465, 0.5942, 0.4932, 0.4071, 0.503, 0.4101, 0.1375, 0.3425, 0.2252, 0.4692, 0.2226, 0.4459, 0.1889, 0.5083, 0.1907, 0.5235, 0.6744, 0.6242, 0.7191, 0.5234, 0.6213, 0.5171, 0.6001, 0.5804, 0.1907, 0.5235, 0.1889, 0.5083, 0.1709, 0.5593, 0.1718, 0.5667, 0.6001, 0.5804, 0.6213, 0.5171, 0.5252, 0.4656, 0.514, 0.5185, 0.514, 0.5185, 0.5252, 0.4656, 0.4092, 0.4224, 0.3986, 0.4749, 0.3986, 0.4749, 0.4092, 0.4224, 0.2839, 0.3862, 0.2711, 0.4316, 0.2711, 0.4316, 0.2839, 0.3862, 0.1856, 0.3748, 0.179, 0.4157, 0.179, 0.4157, 0.1856, 0.3748, 0.1215, 0.3763, 0.1157, 0.4154, 0.1157, 0.4154, 0.1215, 0.3763, 0.06092, 0.3713, 0.05486, 0.399, 0.6306, 0.5485, 0.6309, 0.5485, 0.6315, 0.5477, 0.6313, 0.5477, 0.632, 0.545, 0.6306, 0.547, 0.6313, 0.5477, 0.6322, 0.5466, 0.6303, 0.5485, 0.6312, 0.547, 0.6317, 0.5476, 0.6312, 0.5485, 0.6309, 0.5485, 0.6312, 0.5485, 0.6317, 0.5476, 0.6315, 0.5477, 0.6298, 0.5472, 0.6311, 0.5449, 0.6312, 0.547, 0.6303, 0.5485, 0.9381, 0.6863, 0.9508, 0.6621, 0.9755, 0.7007, 0.9668, 0.7166, 0.9846, 0.6785, 0.9724, 0.6975, 0.9762, 0.709, 0.9851, 0.6963, 0.7379, 0.5355, 0.7394, 0.4827, 0.8128, 0.538, 0.8108, 0.5807, 0.74, 0.4142, 0.7375, 0.4802, 0.8098, 0.5348, 0.8132, 0.4817, 0.8132, 0.4817, 0.8098, 0.5348, 0.8917, 0.6081, 0.8984, 0.5602, 0.8108, 0.5807, 0.8128, 0.538, 0.8953, 0.6118, 0.8908, 0.6501, 0.8908, 0.6501, 0.8953, 0.6118, 0.9508, 0.6621, 0.9381, 0.6863, 0.9642, 0.6284, 0.9468, 0.6581, 0.9724, 0.6975, 0.9846, 0.6785, 0.5469, 0.325, 0.5472, 0.4318, 0.6243, 0.4443, 0.627, 0.3445, 0.5444, 0.5191, 0.545, 0.4339, 0.6241, 0.4464, 0.6219, 0.5256, 0.6219, 0.5256, 0.6241, 0.4464, 0.7394, 0.4827, 0.7379, 0.5355, 0.8984, 0.5602, 0.8917, 0.6081, 0.9468, 0.6581, 0.9642, 0.6284, 0.3345, 0.2959, 0.3381, 0.3837, 0.423, 0.3947, 0.4183, 0.3042, 0.3313, 0.4545, 0.3311, 0.3846, 0.418, 0.3959, 0.4196, 0.4682, 0.2856, 0.3049, 0.2897, 0.383, 0.3381, 0.3837, 0.3345, 0.2959, 0.2821, 0.4461, 0.282, 0.3838, 0.3311, 0.3846, 0.3313, 0.4545, 0.4196, 0.4682, 0.418, 0.3959, 0.545, 0.4339, 0.5444, 0.5191, 0.627, 0.3445, 0.6243, 0.4443, 0.7375, 0.4802, 0.74, 0.4142, 0.1704, 0.3286, 0.182, 0.4111, 0.2271, 0.3998, 0.2225, 0.3217, 0.1777, 0.4781, 0.1722, 0.4125, 0.2185, 0.4009, 0.2182, 0.4634, 0.2182, 0.4634, 0.2185, 0.4009, 0.282, 0.3838, 0.2821, 0.4461, 0.2225, 0.3217, 0.2271, 0.3998, 0.2897, 0.383, 0.2856, 0.3049, 0.4183, 0.3042, 0.423, 0.3947, 0.5472, 0.4318, 0.5469, 0.325, 0.1777, 0.4781, 0.1128, 0.4914, 0.1231, 0.4193, 0.1722, 0.4125, 0.7942, 0.6767, 0.8465, 0.5942, 0.1375, 0.3425, 0.8932, 0.728, 0.3919, 0.3851, 0.3354, 0.355, 0.351, 0.3774, 0.4959, 0.4227, 0.503, 0.4101, 0.5101, 0.4204, 0.5077, 0.4199])
me_sphere_003.materials.append(mat_material_001)
me_sphere_003.use_remesh_preserve_volume = False
me_sphere_003.use_remesh_preserve_attributes = False
me_sphere_003.use_mirror_vertex_groups = False
me_sphere_003.update()

# ---- objects
ob_lamp_008 = bpy.data.objects.new('Lamp.008', light_lamp_008)
ob_lamp_007 = bpy.data.objects.new('Lamp.007', light_lamp_007)
ob_lamp_006 = bpy.data.objects.new('Lamp.006', light_lamp_006)
ob_lamp_005 = bpy.data.objects.new('Lamp.005', light_lamp_005)
ob_lamp_004 = bpy.data.objects.new('Lamp.004', light_lamp_004)
ob_lamp_003 = bpy.data.objects.new('Lamp.003', light_lamp_003)
ob_lamp_002 = bpy.data.objects.new('Lamp.002', light_lamp_002)
ob_lamp_001 = bpy.data.objects.new('Lamp.001', light_lamp_001)
ob_sphere_001 = bpy.data.objects.new('Sphere.001', me_sphere_003)
ob_lamp = bpy.data.objects.new('Lamp', light_lamp)
ob_camera = bpy.data.objects.new('Camera', cam_camera)

# ---- transforms, parenting, visibility, modifiers, constraints
ob_lamp_008.location = (-4.156, -6.765, 3.267)
ob_lamp_008.rotation_euler = (-0.4753, -1.243, 2.701)
ob_lamp_008.lock_rotations_4d = False
ob_lamp_008.empty_display_type = 'ARROWS'
ob_lamp_008.color = (0.0, 0.0, 0.0, 0.0)
ob_lamp_008.lineart.crease_threshold = 0.0
ob_lamp_007.location = (3.728, -4.652, 4.406)
ob_lamp_007.rotation_euler = (-0.4753, -1.243, 2.701)
ob_lamp_007.lock_rotations_4d = False
ob_lamp_007.empty_display_type = 'ARROWS'
ob_lamp_007.color = (0.0, 0.0, 0.0, 0.0)
ob_lamp_007.lineart.crease_threshold = 0.0
ob_lamp_006.location = (2.295, 5.893, 4.409)
ob_lamp_006.rotation_euler = (-0.4753, -1.243, 2.701)
ob_lamp_006.lock_rotations_4d = False
ob_lamp_006.empty_display_type = 'ARROWS'
ob_lamp_006.color = (0.0, 0.0, 0.0, 0.0)
ob_lamp_006.lineart.crease_threshold = 0.0
ob_lamp_005.location = (0.4496, 0.6684, 12.9)
ob_lamp_005.rotation_euler = (-0.4753, -1.243, 2.701)
ob_lamp_005.lock_rotations_4d = False
ob_lamp_005.empty_display_type = 'ARROWS'
ob_lamp_005.color = (0.0, 0.0, 0.0, 0.0)
ob_lamp_005.lineart.crease_threshold = 0.0
ob_lamp_004.location = (4.652, 3.131, 7.542)
ob_lamp_004.rotation_euler = (-0.4753, -1.243, 2.701)
ob_lamp_004.lock_rotations_4d = False
ob_lamp_004.empty_display_type = 'ARROWS'
ob_lamp_004.color = (0.0, 0.0, 0.0, 0.0)
ob_lamp_004.lineart.crease_threshold = 0.0
ob_lamp_003.location = (-4.342, 6.462, 7.147)
ob_lamp_003.rotation_euler = (-0.4753, -1.243, 2.701)
ob_lamp_003.lock_rotations_4d = False
ob_lamp_003.empty_display_type = 'ARROWS'
ob_lamp_003.color = (0.0, 0.0, 0.0, 0.0)
ob_lamp_003.lineart.crease_threshold = 0.0
ob_lamp_002.location = (-5.052, -2.471, 7.38)
ob_lamp_002.rotation_euler = (-0.4753, -1.243, 2.701)
ob_lamp_002.lock_rotations_4d = False
ob_lamp_002.empty_display_type = 'ARROWS'
ob_lamp_002.color = (0.0, 0.0, 0.0, 0.0)
ob_lamp_002.lineart.crease_threshold = 0.0
ob_lamp_001.location = (-0.5717, -0.2001, 6.81)
ob_lamp_001.rotation_euler = (-0.4753, -1.243, 2.701)
ob_lamp_001.lock_rotations_4d = False
ob_lamp_001.empty_display_type = 'ARROWS'
ob_lamp_001.color = (0.0, 0.0, 0.0, 0.0)
ob_lamp_001.lineart.crease_threshold = 0.0
ob_sphere_001.location = (-0.1074, 1.432, 4.998)
ob_sphere_001.rotation_euler = (-0.1992, -0.0, 0.0)
ob_sphere_001.scale = (2.317, 2.317, 2.317)
ob_sphere_001.lineart.crease_threshold = 0.0
_m = ob_sphere_001.modifiers.new('Mirror', 'MIRROR')
_m.use_clip = True
ob_lamp.location = (-1.083, -6.061, 4.983)
ob_lamp.rotation_euler = (-0.4753, -1.243, 2.701)
ob_lamp.lock_rotations_4d = False
ob_lamp.empty_display_type = 'ARROWS'
ob_lamp.color = (0.0, 0.0, 0.0, 0.0)
ob_lamp.lineart.crease_threshold = 0.0
ob_camera.location = (7.481, -4.635, -3.156)
ob_camera.rotation_euler = (2.555, -0.811, 0.09098)
ob_camera.lock_rotations_4d = False
ob_camera.empty_display_type = 'ARROWS'
ob_camera.color = (0.0, 0.0, 0.0, 0.0)
ob_camera.display_type = 'WIRE'
ob_camera.lineart.crease_threshold = 0.0

# ---- collection membership
col_collection_1.objects.link(ob_lamp_008)
col_collection_1.objects.link(ob_lamp_007)
col_collection_1.objects.link(ob_lamp_006)
col_collection_1.objects.link(ob_lamp_005)
col_collection_1.objects.link(ob_lamp_004)
col_collection_1.objects.link(ob_lamp_003)
col_collection_1.objects.link(ob_lamp_002)
col_collection_1.objects.link(ob_lamp_001)
col_collection_1.objects.link(ob_sphere_001)
col_collection_1.objects.link(ob_lamp)
col_collection_1.objects.link(ob_camera)

# ---- scene / render settings (as saved in the file)
scene.camera = ob_camera
scene.frame_start = 1; scene.frame_end = 250; scene.frame_set(1)
scene.render.engine = 'BLENDER_EEVEE_NEXT'
scene.render.resolution_percentage = 50
scene.render.dither_intensity = 0.0
scene.cycles.use_denoising = False
scene.cycles.samples = 128
scene.cycles.sampling_pattern = 'TABULATED_SOBOL'
scene.cycles.use_adaptive_sampling = False
scene.cycles.use_light_tree = False
scene.cycles.blur_glossy = 0.0
scene.cycles.sample_clamp_indirect = 0.0
scene.view_settings.view_transform = 'Standard'
bpy.context.view_layer.update()
